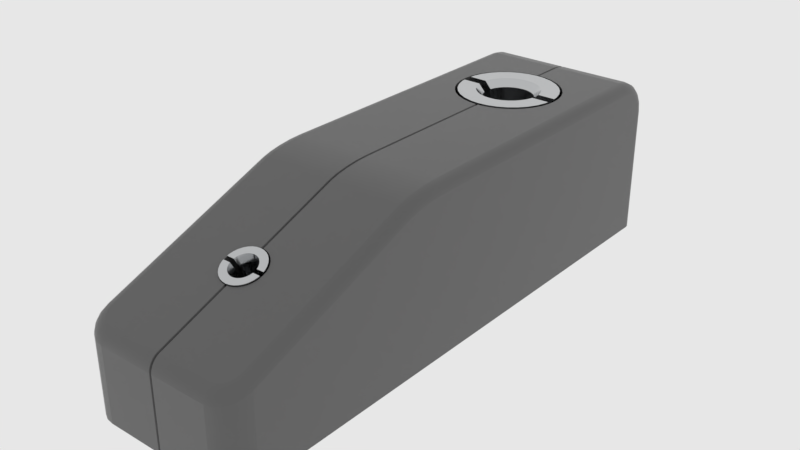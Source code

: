 # Source: mx_iv-insert1.blend  (saved by Blender 2.83.18; exported with 4.5.12 LTS)
import bpy
from mathutils import Matrix  # noqa: F401  (used for matrix-valued properties, if any)

bpy.ops.wm.read_factory_settings(use_empty=True)
scene = bpy.context.scene
scene.name = 'main'

# ---- collections
col_collection_1 = bpy.data.collections.new('Collection 1'); scene.collection.children.link(col_collection_1)

# ---- materials (node trees are filled in below, after node groups)
mat_sy_cutter = bpy.data.materials.new('sy_cutter')
mat_sy_med_matte = bpy.data.materials.new('sy_med_matte')
mat_sy_med_matte.roughness = 0.25
mat_sy_chrome_matte = bpy.data.materials.new('sy_chrome_matte')

# ---- node groups
ng_sy_plastic_001 = bpy.data.node_groups.new('sy_plastic.001', 'ShaderNodeTree')
_s = ng_sy_plastic_001.interface.new_socket(name='Color', in_out='OUTPUT', socket_type='NodeSocketColor')
_s.default_value = (0.01341, 0.01341, 0.01341, 1.0)
_s = ng_sy_plastic_001.interface.new_socket(name='Roughness', in_out='OUTPUT', socket_type='NodeSocketColor')
_s.default_value = (0.0, 0.0, 0.0, 0.0)
_s = ng_sy_plastic_001.interface.new_socket(name='Normal', in_out='OUTPUT', socket_type='NodeSocketVector')
_s.min_value = 0.0
_s.max_value = 0.0
_s = ng_sy_plastic_001.interface.new_socket(name='Color', in_out='INPUT', socket_type='NodeSocketColor')
_s.default_value = (0.01341, 0.01341, 0.01341, 1.0)
_s = ng_sy_plastic_001.interface.new_socket(name='Scale', in_out='INPUT', socket_type='NodeSocketFloat')
_s.default_value = 1.0
_s.min_value = 0.0
_s.max_value = 10.0
_s = ng_sy_plastic_001.interface.new_socket(name='Roughness', in_out='INPUT', socket_type='NodeSocketFloat')
_s.default_value = 1.0
_s.min_value = 0.0
_s.max_value = 3.0
_s = ng_sy_plastic_001.interface.new_socket(name='Bump', in_out='INPUT', socket_type='NodeSocketFloat')
_s.default_value = 1.0
_s.min_value = 0.0
_s.max_value = 1.0
_s = ng_sy_plastic_001.interface.new_socket(name='Normal', in_out='INPUT', socket_type='NodeSocketVector')
_s.min_value = 0.0
_s.max_value = -1.0
_s.hide_value = True
_N = ng_sy_plastic_001.nodes; _L = ng_sy_plastic_001.links
n0 = _N.new('ShaderNodeValToRGB'); n0.name = 'ColorRamp'; n0.location = (258, -72)
while len(n0.color_ramp.elements) > 1: n0.color_ramp.elements.remove(n0.color_ramp.elements[-1])
n0.color_ramp.elements[0].position = 0.004545; n0.color_ramp.elements[0].color = (0.2194, 0.2194, 0.2194, 1.0)
_e = n0.color_ramp.elements.new(0.8182); _e.color = (1.0, 1.0, 1.0, 1.0)
n1 = _N.new('ShaderNodeTexNoise'); n1.name = 'Noise Texture'; n1.location = (55, 153)
n2 = _N.new('ShaderNodeTexNoise'); n2.name = 'Musgrave Texture'; n2.location = (46, -89)
n2.width = 150
n2.normalize = False
n2.inputs[2].default_value = 300.0
n2.inputs[3].default_value = 11.2
n2.inputs[4].default_value = 0.25
n3 = _N.new('ShaderNodeValue'); n3.name = 'Value.001'; n3.location = (-353, -382)
n3.outputs[0].default_value = 0.0
n4 = _N.new('ShaderNodeRGB'); n4.name = 'RGB'; n4.location = (-365, 262)
n4.outputs[0].default_value = (0.01341, 0.01341, 0.01341, 1.0)
n5 = _N.new('ShaderNodeMix'); n5.name = 'Mix.001'; n5.location = (550, 25)
n5.data_type = 'RGBA'
n6 = _N.new('NodeReroute'); n6.name = 'Reroute'; n6.location = (-260, -194)
n6.width = 16
n6.socket_idname = 'NodeSocketFloat'
n7 = _N.new('ShaderNodeValue'); n7.name = 'Value'; n7.location = (-429, -187)
n7.outputs[0].default_value = 1.0
n8 = _N.new('ShaderNodeMath'); n8.name = 'Math'; n8.location = (-147, 40)
n8.operation = 'MULTIPLY'
n8.inputs[1].default_value = 400.0
n8.inputs[2].default_value = 0.0
n9 = _N.new('ShaderNodeMath'); n9.name = 'Math.001'; n9.location = (-150, -131)
n9.operation = 'MULTIPLY'
n9.inputs[1].default_value = 300.0
n9.inputs[2].default_value = 0.0
n10 = _N.new('ShaderNodeMath'); n10.name = 'Math.002'; n10.location = (-146, -320)
n10.operation = 'DIVIDE'
n10.inputs[1].default_value = 10.0
n10.inputs[2].default_value = 0.0
n11 = _N.new('ShaderNodeMath'); n11.name = 'Math.003'; n11.location = (746, 19)
n11.operation = 'MULTIPLY'
n11.inputs[2].default_value = 0.0
n12 = _N.new('NodeGroupInput'); n12.name = 'Group Input'; n12.location = (-627, -4)
n13 = _N.new('ShaderNodeValToRGB'); n13.name = 'ColorRamp.001'; n13.location = (255, 159)
while len(n13.color_ramp.elements) > 1: n13.color_ramp.elements.remove(n13.color_ramp.elements[-1])
n13.color_ramp.elements[0].position = 0.1727; n13.color_ramp.elements[0].color = (0.2194, 0.2194, 0.2194, 1.0)
_e = n13.color_ramp.elements.new(1.0); _e.color = (1.0, 1.0, 1.0, 1.0)
n14 = _N.new('ShaderNodeValue'); n14.name = 'Value.002'; n14.location = (520, 233)
n14.outputs[0].default_value = 1.0
n15 = _N.new('ShaderNodeBump'); n15.name = 'Bump'; n15.location = (721, -216)
n15.inputs[1].default_value = 0.2
n15.inputs[2].default_value = 1.0
n16 = _N.new('NodeGroupOutput'); n16.name = 'Group Output'; n16.location = (990, -11)
_L.new(n1.outputs[0], n13.inputs[0])
_L.new(n5.outputs[2], n11.inputs[0])
_L.new(n13.outputs[0], n5.inputs[6])
_L.new(n0.outputs[0], n5.inputs[7])
_L.new(n2.outputs[0], n0.inputs[0])
_L.new(n15.outputs[0], n16.inputs[2])
_L.new(n5.outputs[2], n15.inputs[3])
_L.new(n8.outputs[0], n1.inputs[2])
_L.new(n9.outputs[0], n2.inputs[0])
_L.new(n10.outputs[0], n15.inputs[0])
_L.new(n12.outputs[0], n16.inputs[0])
_L.new(n12.outputs[4], n15.inputs[4])
_L.new(n11.outputs[0], n16.inputs[1])
_L.new(n7.outputs[0], n6.inputs[0])
_L.new(n12.outputs[1], n8.inputs[0])
_L.new(n12.outputs[1], n9.inputs[0])
_L.new(n12.outputs[3], n10.inputs[0])
_L.new(n12.outputs[2], n11.inputs[1])
n16.is_active_output = True
ng_sy_metal = bpy.data.node_groups.new('sy_metal', 'ShaderNodeTree')
_s = ng_sy_metal.interface.new_socket(name='Color', in_out='OUTPUT', socket_type='NodeSocketColor')
_s.default_value = (0.2987, 0.2987, 0.2987, 1.0)
_s = ng_sy_metal.interface.new_socket(name='Normal', in_out='OUTPUT', socket_type='NodeSocketVector')
_s.min_value = 0.0
_s.max_value = 0.0
_s = ng_sy_metal.interface.new_socket(name='Value', in_out='OUTPUT', socket_type='NodeSocketFloat')
_s.min_value = 0.0
_s.max_value = 0.0
_s = ng_sy_metal.interface.new_socket(name='Color', in_out='INPUT', socket_type='NodeSocketColor')
_s.default_value = (0.2987, 0.2987, 0.2987, 1.0)
_s = ng_sy_metal.interface.new_socket(name='Roughness', in_out='INPUT', socket_type='NodeSocketFloat')
_s.default_value = 1.0
_s.min_value = 0.0
_s.max_value = 2.0
_s = ng_sy_metal.interface.new_socket(name='Bump', in_out='INPUT', socket_type='NodeSocketFloat')
_s.default_value = 1.0
_s.min_value = 0.0
_s.max_value = 2.0
_s = ng_sy_metal.interface.new_socket(name='Scale', in_out='INPUT', socket_type='NodeSocketFloat')
_s.default_value = 1.0
_s.min_value = 0.0
_s.max_value = 2.0
_s = ng_sy_metal.interface.new_socket(name='Normal', in_out='INPUT', socket_type='NodeSocketVector')
_s.min_value = 0.0
_s.max_value = -1.0
_s.hide_value = True
_N = ng_sy_metal.nodes; _L = ng_sy_metal.links
n0 = _N.new('ShaderNodeTexCoord'); n0.name = 'Texture Coordinate.001'; n0.location = (-689, -224)
n1 = _N.new('ShaderNodeMapping'); n1.name = 'Mapping.001'; n1.location = (-479, -207)
n1.width = 240
n1.vector_type = 'TEXTURE'
n1.inputs[2].default_value = (0.7679, 0.576, 0.384)
n2 = _N.new('ShaderNodeTexNoise'); n2.name = 'Musgrave Texture'; n2.location = (-175, -206)
n2.width = 150
n2.normalize = False
n2.inputs[2].default_value = 400.0
n2.inputs[3].default_value = 0.0
n2.inputs[4].default_value = 0.25
n3 = _N.new('ShaderNodeValToRGB'); n3.name = 'ColorRamp'; n3.location = (45, -254)
while len(n3.color_ramp.elements) > 1: n3.color_ramp.elements.remove(n3.color_ramp.elements[-1])
n3.color_ramp.elements[0].position = 0.0; n3.color_ramp.elements[0].color = (0.508, 0.508, 0.508, 1.0)
_e = n3.color_ramp.elements.new(1.0); _e.color = (1.0, 1.0, 1.0, 1.0)
n4 = _N.new('ShaderNodeMix'); n4.name = 'Mix'; n4.location = (351, -115)
n4.data_type = 'RGBA'
n4.blend_type = 'MULTIPLY'
n4.inputs[0].default_value = 0.4667
n5 = _N.new('NodeGroupOutput'); n5.name = 'Group Output'; n5.location = (889, 0)
n6 = _N.new('ShaderNodeRGB'); n6.name = 'RGB'; n6.location = (-683, 362)
n6.outputs[0].default_value = (0.2987, 0.2987, 0.2987, 1.0)
n7 = _N.new('ShaderNodeTexCoord'); n7.name = 'Texture Coordinate'; n7.location = (-689, 83)
n8 = _N.new('ShaderNodeMapping'); n8.name = 'Mapping'; n8.location = (-461, 179)
n8.width = 240
n8.vector_type = 'TEXTURE'
n8.inputs[2].default_value = (0.384, 0.576, 0.7679)
n9 = _N.new('ShaderNodeTexNoise'); n9.name = 'Noise Texture'; n9.location = (-184, 74)
n9.inputs[2].default_value = 150.0
n9.inputs[3].default_value = 5.0
n10 = _N.new('ShaderNodeValToRGB'); n10.name = 'ColorRamp.001'; n10.location = (46, 5)
while len(n10.color_ramp.elements) > 1: n10.color_ramp.elements.remove(n10.color_ramp.elements[-1])
n10.color_ramp.elements[0].position = 0.0; n10.color_ramp.elements[0].color = (0.0, 0.0, 0.0, 1.0)
_e = n10.color_ramp.elements.new(1.0); _e.color = (1.0, 1.0, 1.0, 1.0)
n11 = _N.new('ShaderNodeMath'); n11.name = 'Math'; n11.location = (571, -60)
n11.operation = 'MULTIPLY'
n11.inputs[2].default_value = 0.0
n12 = _N.new('ShaderNodeMath'); n12.name = 'Math.001'; n12.location = (382, -405)
n12.operation = 'DIVIDE'
n12.inputs[1].default_value = 10.0
n12.inputs[2].default_value = 0.0
n13 = _N.new('ShaderNodeBump'); n13.name = 'Bump'; n13.location = (689, -362)
n13.inputs[1].default_value = 0.05
n13.inputs[2].default_value = 1.0
n14 = _N.new('ShaderNodeValue'); n14.name = 'Value'; n14.location = (-1337, -282)
n14.outputs[0].default_value = 1.0
n15 = _N.new('NodeGroupInput'); n15.name = 'Group Input'; n15.location = (-1239, 5)
n16 = _N.new('ShaderNodeCombineXYZ'); n16.name = 'Combine XYZ'; n16.location = (-869, -178)
n17 = _N.new('ShaderNodeMath'); n17.name = 'Math.002'; n17.location = (-1066, -219)
n17.operation = 'MULTIPLY'
n17.inputs[1].default_value = 50.0
n17.inputs[2].default_value = 0.0
n18 = _N.new('ShaderNodeCombineXYZ'); n18.name = 'Combine XYZ.001'; n18.location = (-869, -371)
_L.new(n8.outputs[0], n9.inputs[0])
_L.new(n9.outputs[0], n10.inputs[0])
_L.new(n7.outputs[0], n8.inputs[0])
_L.new(n2.outputs[0], n3.inputs[0])
_L.new(n10.outputs[0], n4.inputs[6])
_L.new(n3.outputs[0], n4.inputs[7])
_L.new(n1.outputs[0], n2.inputs[0])
_L.new(n0.outputs[0], n1.inputs[0])
_L.new(n4.outputs[2], n13.inputs[3])
_L.new(n13.outputs[0], n5.inputs[1])
_L.new(n4.outputs[2], n11.inputs[0])
_L.new(n11.outputs[0], n5.inputs[2])
_L.new(n15.outputs[0], n5.inputs[0])
_L.new(n15.outputs[1], n11.inputs[1])
_L.new(n15.outputs[2], n12.inputs[0])
_L.new(n12.outputs[0], n13.inputs[0])
_L.new(n15.outputs[4], n13.inputs[4])
_L.new(n17.outputs[0], n16.inputs[0])
_L.new(n17.outputs[0], n16.inputs[1])
_L.new(n16.outputs[0], n8.inputs[3])
_L.new(n17.outputs[0], n18.inputs[2])
_L.new(n18.outputs[0], n1.inputs[3])
_L.new(n15.outputs[3], n17.inputs[0])
n5.is_active_output = True
ng_auto_smooth = bpy.data.node_groups.new('Auto Smooth', 'GeometryNodeTree')
_s = ng_auto_smooth.interface.new_socket(name='Geometry', in_out='OUTPUT', socket_type='NodeSocketGeometry')
_s = ng_auto_smooth.interface.new_socket(name='Geometry', in_out='INPUT', socket_type='NodeSocketGeometry')
_s = ng_auto_smooth.interface.new_socket(name='Angle', in_out='INPUT', socket_type='NodeSocketFloat')
_s.subtype = 'ANGLE'
_s.min_value = 0.0
_s.max_value = 3.142
ng_auto_smooth.is_modifier = True
_N = ng_auto_smooth.nodes; _L = ng_auto_smooth.links
n0 = _N.new('NodeGroupOutput'); n0.name = 'Group Output'; n0.location = (480, -100)
n1 = _N.new('NodeGroupInput'); n1.name = 'Group Input'; n1.location = (-420, -300)
n2 = _N.new('NodeGroupInput'); n2.name = 'Group Input.001'; n2.location = (-60, -100)
n3 = _N.new('GeometryNodeSetShadeSmooth'); n3.name = 'Set Shade Smooth'; n3.location = (120, -100)
n3.domain = 'EDGE'
n4 = _N.new('GeometryNodeSetShadeSmooth'); n4.name = 'Set Shade Smooth.001'; n4.location = (300, -100)
n5 = _N.new('GeometryNodeInputMeshEdgeAngle'); n5.name = 'Edge Angle'; n5.location = (-420, -220)
n6 = _N.new('GeometryNodeInputEdgeSmooth'); n6.name = 'Is Edge Smooth'; n6.location = (-60, -160)
n7 = _N.new('GeometryNodeInputShadeSmooth'); n7.name = 'Is Face Smooth'; n7.location = (-240, -340)
n8 = _N.new('FunctionNodeBooleanMath'); n8.name = 'Boolean Math'; n8.location = (-60, -220)
n9 = _N.new('FunctionNodeCompare'); n9.name = 'Compare'; n9.location = (-240, -180)
n9.operation = 'LESS_EQUAL'
_L.new(n5.outputs[0], n9.inputs[0])
_L.new(n4.outputs[0], n0.inputs[0])
_L.new(n1.outputs[1], n9.inputs[1])
_L.new(n9.outputs[0], n8.inputs[0])
_L.new(n7.outputs[0], n8.inputs[1])
_L.new(n2.outputs[0], n3.inputs[0])
_L.new(n6.outputs[0], n3.inputs[1])
_L.new(n3.outputs[0], n4.inputs[0])
_L.new(n8.outputs[0], n3.inputs[2])
n0.is_active_output = True

# ---- material node trees
mat_sy_cutter.use_nodes = True; mat_sy_cutter.node_tree.nodes.clear()
_N = mat_sy_cutter.node_tree.nodes; _L = mat_sy_cutter.node_tree.links
n0 = _N.new('ShaderNodeBsdfPrincipled'); n0.name = 'Principled BSDF'; n0.location = (10, 300)
n0.distribution = 'GGX'
n0.subsurface_method = 'BURLEY'
n0.inputs[0].default_value = (0.0212, 0.0212, 0.0212, 1.0)
n0.inputs[2].default_value = 0.65
n0.inputs[3].default_value = 1.45
n0.inputs[27].default_value = (0.0, 0.0, 0.0, 1.0)
n0.inputs[28].default_value = 1.0
n1 = _N.new('ShaderNodeOutputMaterial'); n1.name = 'Material Output'; n1.location = (300, 300)
_L.new(n0.outputs[0], n1.inputs[0])
n1.is_active_output = True
mat_sy_med_matte.use_nodes = True; mat_sy_med_matte.node_tree.nodes.clear()
_N = mat_sy_med_matte.node_tree.nodes; _L = mat_sy_med_matte.node_tree.links
n0 = _N.new('ShaderNodeOutputMaterial'); n0.name = 'Material Output'; n0.location = (1294, 466)
n1 = _N.new('ShaderNodeBsdfPrincipled'); n1.name = 'Principled BSDF'; n1.location = (881, 441)
n1.distribution = 'GGX'
n1.subsurface_method = 'BURLEY'
n1.inputs[3].default_value = 1.45
n1.inputs[9].default_value = (1.0, 0.1, 1.0)
n1.inputs[27].default_value = (0.0, 0.0, 0.0, 1.0)
n1.inputs[28].default_value = 1.0
n2 = _N.new('ShaderNodeGroup'); n2.name = 'Group.001'; n2.location = (500, 188)
n2.width = 200
n2.node_tree = ng_sy_plastic_001
n2.inputs[0].default_value = (0.1083, 0.1083, 0.1083, 1.0)
n2.inputs[1].default_value = 10.0
n2.inputs[2].default_value = 1.0
n2.inputs[3].default_value = 1.0
n2.inputs[4].default_value = (0.0, 0.0, 0.0)
_L.new(n1.outputs[0], n0.inputs[0])
_L.new(n2.outputs[0], n1.inputs[0])
_L.new(n2.outputs[1], n1.inputs[2])
_L.new(n2.outputs[2], n1.inputs[5])
n0.is_active_output = True
mat_sy_chrome_matte.use_nodes = True; mat_sy_chrome_matte.node_tree.nodes.clear()
_N = mat_sy_chrome_matte.node_tree.nodes; _L = mat_sy_chrome_matte.node_tree.links
n0 = _N.new('ShaderNodeOutputMaterial'); n0.name = 'Material Output'; n0.location = (300, 300)
n1 = _N.new('ShaderNodeBsdfPrincipled'); n1.name = 'Principled BSDF'; n1.location = (10, 300)
n1.distribution = 'GGX'
n1.subsurface_method = 'BURLEY'
n1.inputs[1].default_value = 1.0
n1.inputs[3].default_value = 1.45
n1.inputs[27].default_value = (0.0, 0.0, 0.0, 1.0)
n1.inputs[28].default_value = 1.0
n2 = _N.new('ShaderNodeGroup'); n2.name = 'Group'; n2.location = (-335, 131)
n2.node_tree = ng_sy_metal
n2.inputs[0].default_value = (0.56, 0.57, 0.58, 1.0)
n2.inputs[1].default_value = 0.5
n2.inputs[2].default_value = 0.5
n2.inputs[3].default_value = 4.0
n2.inputs[4].default_value = (0.0, 0.0, 0.0)
_L.new(n2.outputs[0], n1.inputs[0])
_L.new(n1.outputs[0], n0.inputs[0])
_L.new(n2.outputs[1], n1.inputs[5])
_L.new(n2.outputs[2], n1.inputs[2])
n0.is_active_output = True

# ---- world
world_world = bpy.data.worlds.new('world'); scene.world = world_world
world_world.color = (0.8, 0.8, 0.8)
world_world.use_sun_shadow = False
world_world.sun_shadow_jitter_overblur = 0.0
world_world.cycles.sampling_method = 'MANUAL'
world_world.cycles.homogeneous_volume = True

# ---- meshes
me_cube_000 = bpy.data.meshes.new('Cube.000')
me_cube_000.from_pydata([(-0.08193, -0.4036, 0.09866), (-0.1028, 0.4001, 0.09866), (0.1112, 0.3973, 0.09866), (-0.1171, 0.3858, 0.09866), (0.1144, 0.3942, 0.09866), (0.0928, -0.4019, 0.09866), (0.1164, 0.3902, 0.09866), (0.08192, -0.4036, 0.09866), (-0.0928, -0.4019, 0.09866), (-0.1112, 0.3973, 0.09866), (0.1073, 0.3994, 0.09866), (0.1104, -0.3891, 0.09866), (0.1171, 0.3858, 0.09866), (-0.1164, 0.3902, 0.09866), (0.1154, -0.3793, 0.09866), (-0.1104, -0.3891, 0.09866), (-0.1154, -0.3793, 0.09866), (-0.1073, 0.3994, 0.09866), (0.1028, 0.4001, 0.09866), (0.1026, -0.3969, 0.09866), (0.1171, -0.3684, 0.09866), (-0.1026, -0.3969, 0.09866), (-0.1144, 0.3942, 0.09866), (-0.1171, -0.3684, 0.09866), (-0.08193, -0.4036, -0.2335), (-0.1028, 0.4001, -0.2335), (0.1112, 0.3973, -0.2335), (-0.1171, 0.3858, -0.2335), (0.1144, 0.3942, -0.2335), (0.0928, -0.4019, -0.2335), (0.1164, 0.3902, -0.2335), (0.08192, -0.4036, -0.2335), (-0.0928, -0.4019, -0.2335), (-0.1112, 0.3973, -0.2335), (0.1073, 0.3994, -0.2335), (0.1104, -0.3891, -0.2335), (0.1171, 0.3858, -0.2335), (-0.1164, 0.3902, -0.2335), (0.1154, -0.3793, -0.2335), (-0.1104, -0.3891, -0.2335), (-0.1154, -0.3793, -0.2335), (-0.1073, 0.3994, -0.2335), (0.1028, 0.4001, -0.2335), (0.1026, -0.3969, -0.2335), (0.1171, -0.3684, -0.2335), (-0.1026, -0.3969, -0.2335), (-0.1144, 0.3942, -0.2335), (-0.1171, -0.3684, -0.2335)], [], [(2, 26, 34, 10), (6, 30, 28, 4), (17, 41, 33, 9), (7, 0, 24, 31), (4, 28, 26, 2), (22, 46, 37, 13), (10, 34, 42, 18), (19, 5, 29, 43), (21, 15, 39, 45), (16, 23, 47, 40), (12, 36, 30, 6), (20, 44, 36, 12), (15, 16, 40, 39), (8, 21, 45, 32), (1, 25, 41, 17), (0, 8, 32, 24), (14, 11, 35, 38), (18, 42, 25, 1), (5, 7, 31, 29), (13, 37, 27, 3), (9, 33, 46, 22), (20, 14, 38, 44), (11, 19, 43, 35), (16, 15, 21, 8, 0, 7, 5, 19, 11, 14, 20, 12, 6, 4, 2, 10, 18, 1, 17, 9, 22, 13, 3, 23), (40, 47, 27, 37, 46, 33, 41, 25, 42, 34, 26, 28, 30, 36, 44, 38, 35, 43, 29, 31, 24, 32, 45, 39), (23, 3, 27, 47)])
me_cube_000.polygons.foreach_set('use_smooth', [True] * 26)
_k = set([(0, 7), (0, 8), (1, 17), (1, 18), (2, 4), (2, 10), (3, 13), (3, 23), (4, 6), (5, 7), (5, 19), (6, 12), (8, 21), (9, 17), (9, 22), (10, 18), (11, 14), (11, 19), (12, 20), (13, 22), (14, 20), (15, 16), (15, 21), (16, 23), (24, 31), (24, 32), (25, 41), (25, 42), (26, 28), (26, 34), (27, 37), (27, 47), (28, 30), (29, 31), (29, 43), (30, 36), (32, 45), (33, 41), (33, 46), (34, 42), (35, 38), (35, 43), (36, 44), (37, 46), (38, 44), (39, 40), (39, 45), (40, 47)])
me_cube_000.attributes.new('sharp_edge', 'BOOLEAN', 'EDGE').data.foreach_set('value', [ (min(e.vertices), max(e.vertices)) in _k for e in me_cube_000.edges])
_k = {(15, 16): 1.0, (1, 17): 1.0, (11, 14): 1.0, (5, 7): 1.0, (14, 20): 1.0, (2, 10): 1.0, (9, 17): 1.0, (2, 4): 1.0, (10, 18): 1.0, (16, 23): 1.0, (8, 21): 1.0, (9, 22): 1.0, (11, 19): 1.0, (4, 6): 1.0, (0, 7): 1.0, (13, 22): 1.0, (5, 19): 1.0, (15, 21): 1.0, (6, 12): 1.0, (1, 18): 1.0, (0, 8): 1.0, (3, 23): 1.0, (3, 13): 1.0, (12, 20): 1.0, (39, 40): 1.0, (25, 41): 1.0, (35, 38): 1.0, (29, 31): 1.0, (38, 44): 1.0, (26, 34): 1.0, (33, 41): 1.0, (26, 28): 1.0, (34, 42): 1.0, (40, 47): 1.0, (32, 45): 1.0, (33, 46): 1.0, (35, 43): 1.0, (28, 30): 1.0, (24, 31): 1.0, (37, 46): 1.0, (29, 43): 1.0, (39, 45): 1.0, (30, 36): 1.0, (25, 42): 1.0, (24, 32): 1.0, (27, 47): 1.0, (27, 37): 1.0, (36, 44): 1.0}
me_cube_000.attributes.new('crease_edge', 'FLOAT', 'EDGE').data.foreach_set('value', [_k.get((min(e.vertices), max(e.vertices)), 0.0) for e in me_cube_000.edges])
me_cube_000.materials.append(mat_sy_cutter)
me_cube_000.use_remesh_preserve_volume = False
me_cube_000.use_remesh_preserve_attributes = False
me_cube_000.use_mirror_vertex_groups = False
me_cube_000.update()
me_cube_002 = bpy.data.meshes.new('Cube.002')
me_cube_002.from_pydata([(-0.1171, -0.1027, -0.2347), (-0.06352, 0.2663, -0.2347), (-0.06352, 0.2663, -0.0004749), (-0.03667, 0.2931, -0.2347), (-0.03667, 0.2931, -0.000475), (-0.01274, 0.1574, -0.2347), (-0.01274, 0.1574, -0.000475), (0.1171, -0.1027, -0.2347), (-0.05619, 0.2767, -0.2347), (-0.05619, 0.2767, -0.0004749), (-0.01274, 0.3018, -0.2347), (-0.01274, 0.3018, -0.000475), (-0.06892, 0.2547, -0.2347), (-0.06892, 0.2547, -0.0004749), (-0.07223, 0.2423, -0.2347), (-0.07223, 0.2423, -0.0004749), (-0.02509, 0.2985, -0.2347), (-0.02509, 0.2985, -0.000475), (-0.04715, 0.2858, -0.2347), (-0.04715, 0.2858, -0.000475), (-0.07335, 0.2296, -0.2347), (-0.07335, 0.2296, -0.000475), (0.06351, 0.2663, -0.2347), (0.06351, 0.2663, -0.0004749), (0.03667, 0.2931, -0.2347), (0.03667, 0.2931, -0.000475), (0.01273, 0.1574, -0.2347), (0.01273, 0.1574, -0.000475), (-0.04715, 0.1734, -0.2347), (-0.04715, 0.1734, -0.000475), (-0.06352, 0.1929, -0.2347), (-0.06352, 0.1929, -0.000475), (-0.07223, 0.2169, -0.2347), (-0.07223, 0.2169, -0.000475), (-0.05619, 0.1825, -0.2347), (-0.05619, 0.1825, -0.000475), (-0.06892, 0.2045, -0.2347), (-0.06892, 0.2045, -0.000475), (-0.03667, 0.1661, -0.2347), (-0.03667, 0.1661, -0.000475), (0.05618, 0.2767, -0.2347), (0.05618, 0.2767, -0.0004749), (0.01273, 0.3018, -0.2347), (0.01273, 0.3018, -0.000475), (0.06892, 0.2547, -0.2347), (0.06892, 0.2547, -0.0004749), (-0.02509, 0.1607, -0.2347), (-0.02509, 0.1607, -0.000475), (0.07223, 0.2423, -0.2347), (0.07223, 0.2423, -0.0004749), (0.02508, 0.2985, -0.2347), (0.02508, 0.2985, -0.000475), (-0.08193, -0.4036, -0.2347), (-0.1171, -0.3684, -0.2347), (-0.0928, -0.4019, -0.2347), (-0.1026, -0.3969, -0.2347), (-0.1104, -0.3891, -0.2347), (-0.1154, -0.3793, -0.2347), (0.04714, 0.2858, -0.2347), (0.04714, 0.2858, -0.000475), (0.07334, 0.2296, -0.2347), (0.07334, 0.2296, -0.000475), (0.04714, 0.1734, -0.2347), (0.04714, 0.1734, -0.000475), (-0.1171, -0.1986, -0.2347), (0.06351, 0.1929, -0.2347), (0.06351, 0.1929, -0.000475), (0.07223, 0.2169, -0.2347), (0.07223, 0.2169, -0.000475), (0.05618, 0.1825, -0.2347), (-0.02598, -0.216, -0.2347), (-0.02598, -0.2801, -0.06912), (-0.02298, -0.2206, -0.2347), (-0.02298, -0.2841, -0.07067), (0.05618, 0.1825, -0.000475), (0.06892, 0.2045, -0.2347), (-0.01928, -0.2246, -0.2347), (-0.01928, -0.2875, -0.072), (0.06892, 0.2045, -0.000475), (0.03667, 0.1661, -0.2347), (-0.015, -0.2278, -0.2347), (-0.015, -0.2903, -0.07309), (-0.01026, -0.2301, -0.2347), (-0.01026, -0.2924, -0.07388), (0.03667, 0.1661, -0.000475), (0.02508, 0.1607, -0.2347), (0.02508, 0.1607, -0.000475), (0.08192, -0.4036, -0.2347), (-0.005211, -0.2316, -0.2347), (-0.005211, -0.2937, -0.07437), (0.1171, -0.3684, -0.2347), (0.0928, -0.4019, -0.2347), (-0.02819, -0.1889, -0.2347), (-0.02819, -0.2565, -0.06001), (0.1026, -0.3969, -0.2347), (0.1104, -0.3891, -0.2347), (-0.02954, -0.1943, -0.2347), (-0.02954, -0.2613, -0.06183), (-0.03, -0.1999, -0.2347), (-0.03, -0.2661, -0.06371), (0.1154, -0.3793, -0.2347), (0.1171, -0.1986, -0.2347), (0.02597, -0.216, -0.2347), (0.02597, -0.2801, -0.06912), (-0.02989, -0.1986, -0.2347), (-0.02989, -0.265, -0.06328), (0.02297, -0.2206, -0.2347), (0.02297, -0.2841, -0.07067), (-0.02954, -0.2055, -0.2347), (-0.02954, -0.271, -0.06559), (0.01928, -0.2246, -0.2347), (0.01928, -0.2875, -0.072), (-0.02819, -0.2109, -0.2347), (-0.02819, -0.2757, -0.06741), (-0.02598, -0.1838, -0.2347), (-0.02598, -0.2521, -0.0583), (0.01499, -0.2278, -0.2347), (0.01499, -0.2903, -0.07309), (-0.02298, -0.1793, -0.2347), (-0.02298, -0.2481, -0.05675), (0.01025, -0.2301, -0.2347), (0.01025, -0.2924, -0.07388), (-0.01928, -0.1753, -0.2347), (-0.01928, -0.2447, -0.05542), (0.005205, -0.2316, -0.2347), (0.005205, -0.2937, -0.07437), (-0.015, -0.1721, -0.2347), (-0.015, -0.2419, -0.05434), (-0.01026, -0.1697, -0.2347), (-0.01026, -0.2398, -0.05354), (0.02818, -0.1889, -0.2347), (0.02818, -0.2565, -0.06001), (0.02953, -0.1943, -0.2347), (0.02953, -0.2613, -0.06183), (-0.005211, -0.1683, -0.2347), (-0.005211, -0.2386, -0.05305), (-0.1171, 0.3858, -0.2347), (-0.1028, 0.4001, -0.2347), (-0.1164, 0.3902, -0.2347), (-0.1144, 0.3942, -0.2347), (-0.1112, 0.3973, -0.2347), (-0.1073, 0.3994, -0.2347), (0.02999, -0.1999, -0.2347), (0.02999, -0.2661, -0.06371), (0.02988, -0.1986, -0.2347), (0.02988, -0.265, -0.06328), (0.02953, -0.2055, -0.2347), (0.02953, -0.271, -0.06559), (-0.1171, -0.125, -0.02412), (-0.1028, -0.1267, -0.009743), (-0.1164, -0.1255, -0.01968), (-0.1144, -0.126, -0.01567), (-0.1112, -0.1263, -0.01249), (-0.1073, -0.1266, -0.01045), (-0.1171, -0.06263, -0.01476), (-0.1028, -0.06293, -0.000475), (-0.1164, -0.06273, -0.01035), (-0.1144, -0.06281, -0.006363), (-0.1112, -0.06287, -0.003203), (-0.1073, -0.06292, -0.001174), (-0.1171, -0.1112, -0.02011), (-0.1028, -0.1145, -0.006196), (-0.1164, -0.1122, -0.01581), (-0.1144, -0.1131, -0.01193), (-0.1112, -0.1139, -0.008854), (-0.1073, -0.1143, -0.006877), (-0.1171, -0.09601, -0.01733), (-0.1028, -0.09809, -0.003189), (-0.1164, -0.09665, -0.01296), (-0.1144, -0.09723, -0.009019), (-0.1112, -0.09769, -0.00589), (-0.1073, -0.09799, -0.003882), (-0.1171, -0.0789, -0.01543), (-0.1028, -0.07998, -0.00118), (-0.1164, -0.07923, -0.01103), (-0.1144, -0.07954, -0.007055), (-0.1112, -0.07978, -0.003902), (-0.1073, -0.07993, -0.001878), (0.02818, -0.2109, -0.2347), (0.02818, -0.2757, -0.06741), (0.02597, -0.1838, -0.2347), (0.02597, -0.2521, -0.0583), (0.02297, -0.1793, -0.2347), (0.02297, -0.2481, -0.05675), (0.01928, -0.1753, -0.2347), (0.01928, -0.2447, -0.05542), (0.01499, -0.1721, -0.2347), (0.01499, -0.2419, -0.05434), (0.01025, -0.1697, -0.2347), (0.01025, -0.2398, -0.05354), (0.005205, -0.1683, -0.2347), (0.005205, -0.2386, -0.05305), (0.1171, 0.3858, -0.2347), (0.1028, 0.4001, -0.2347), (0.1164, 0.3902, -0.2347), (0.1144, 0.3942, -0.2347), (0.1112, 0.3973, -0.2347), (0.1073, 0.3994, -0.2347), (0.1171, -0.125, -0.02412), (0.1028, -0.1267, -0.009743), (0.1164, -0.1255, -0.01968), (0.1144, -0.126, -0.01567), (0.1112, -0.1263, -0.01249), (0.1073, -0.1266, -0.01045), (0.1171, -0.06263, -0.01476), (0.1028, -0.06293, -0.000475), (-0.1171, 0.3471, -0.01476), (-0.1028, 0.3482, -0.000475), (-0.1164, 0.3474, -0.01035), (-0.1144, 0.3477, -0.006363), (-0.1112, 0.348, -0.003203), (-0.1073, 0.3481, -0.001174), (-0.1171, 0.3858, -0.05345), (-0.1028, 0.4001, -0.05232), (-0.1164, 0.3902, -0.0531), (-0.1144, 0.3942, -0.05279), (-0.1112, 0.3973, -0.05254), (-0.1073, 0.3994, -0.05238), (-0.1171, 0.3598, -0.01677), (-0.1028, 0.3642, -0.003013), (-0.1164, 0.3611, -0.01252), (-0.1144, 0.3624, -0.008682), (-0.1112, 0.3634, -0.00564), (-0.1073, 0.364, -0.003686), (-0.1171, 0.3702, -0.02208), (-0.1028, 0.3787, -0.01038), (-0.1164, 0.3728, -0.01846), (-0.1144, 0.3752, -0.0152), (-0.1112, 0.3771, -0.01261), (-0.1073, 0.3783, -0.01095), (-0.1171, 0.3784, -0.03035), (-0.1028, 0.3901, -0.02185), (-0.1164, 0.3821, -0.02772), (-0.1144, 0.3853, -0.02535), (-0.1112, 0.3879, -0.02347), (-0.1073, 0.3896, -0.02226), (-0.1171, 0.3838, -0.04077), (-0.1028, 0.3975, -0.0363), (-0.1164, 0.388, -0.03939), (-0.1144, 0.3918, -0.03814), (-0.1112, 0.3949, -0.03715), (-0.1073, 0.3968, -0.03652), (0.1164, -0.06273, -0.01035), (0.1144, -0.06281, -0.006363), (0.1112, -0.06287, -0.003203), (0.1073, -0.06292, -0.001174), (0.1171, -0.1112, -0.02011), (0.1028, -0.1145, -0.006196), (0.1164, -0.1122, -0.01581), (0.1144, -0.1131, -0.01193), (0.1112, -0.1139, -0.008854), (0.1073, -0.1143, -0.006877), (0.1171, -0.09601, -0.01733), (0.1028, -0.09809, -0.003189), (0.1164, -0.09665, -0.01296), (0.1144, -0.09723, -0.009019), (0.1112, -0.09769, -0.00589), (0.1073, -0.09799, -0.003882), (0.1171, -0.0789, -0.01543), (0.1028, -0.07998, -0.00118), (0.1164, -0.07923, -0.01103), (0.1144, -0.07954, -0.007055), (0.1112, -0.07978, -0.003902), (0.1073, -0.07993, -0.001878), (0.1171, 0.3471, -0.01476), (0.1028, 0.3482, -0.000475), (0.1164, 0.3474, -0.01035), (0.1144, 0.3477, -0.006363), (0.1112, 0.348, -0.003203), (0.1073, 0.3481, -0.001174), (0.1171, 0.3858, -0.05345), (0.1028, 0.4001, -0.05232), (0.1164, 0.3902, -0.0531), (0.1144, 0.3942, -0.05279), (0.1112, 0.3973, -0.05254), (0.1073, 0.3994, -0.05238), (0.1171, 0.3598, -0.01677), (0.1028, 0.3642, -0.003013), (-0.1171, 0.2296, -0.01476), (-0.1028, 0.2296, -0.000475), (-0.1164, 0.2296, -0.01035), (-0.1144, 0.2296, -0.006363), (-0.1112, 0.2296, -0.003203), (-0.1073, 0.2296, -0.001174), (0.1164, 0.3611, -0.01252), (0.1144, 0.3624, -0.008682), (0.1112, 0.3634, -0.00564), (0.1073, 0.364, -0.003686), (0.1171, 0.3702, -0.02208), (0.1028, 0.3787, -0.01038), (-0.1028, -0.3674, -0.1029), (-0.1171, -0.3684, -0.1183), (-0.1073, -0.3677, -0.1038), (-0.1112, -0.368, -0.106), (-0.1144, -0.3682, -0.1094), (-0.1164, -0.3683, -0.1136), (-0.08072, -0.3903, -0.1118), (-0.08193, -0.4036, -0.1316), (-0.08109, -0.3944, -0.1141), (-0.08143, -0.3981, -0.1176), (-0.0817, -0.401, -0.122), (-0.08187, -0.4029, -0.1268), (-0.1016, -0.3753, -0.106), (-0.1154, -0.3793, -0.1224), (-0.1059, -0.3766, -0.1072), (-0.1097, -0.3776, -0.1097), (-0.1128, -0.3785, -0.1134), (-0.1147, -0.3791, -0.1178), (-0.09845, -0.3815, -0.1084), (-0.1104, -0.3891, -0.1262), (-0.1021, -0.3838, -0.11), (-0.1055, -0.386, -0.1129), (-0.1081, -0.3876, -0.1169), (-0.1098, -0.3887, -0.1214), (-0.09375, -0.3862, -0.1102), (-0.1026, -0.3969, -0.1291), (-0.09649, -0.3895, -0.1122), (-0.09896, -0.3925, -0.1154), (-0.1009, -0.3948, -0.1196), (-0.1022, -0.3963, -0.1243), (-0.08806, -0.3891, -0.1113), (-0.0928, -0.4019, -0.131), (-0.08952, -0.393, -0.1136), (-0.09085, -0.3966, -0.117), (-0.0919, -0.3994, -0.1214), (-0.09257, -0.4012, -0.1262), (0.1164, 0.3728, -0.01846), (0.1144, 0.3752, -0.0152), (0.1112, 0.3771, -0.01261), (0.1073, 0.3783, -0.01095), (0.1171, 0.3784, -0.03035), (0.1028, 0.3901, -0.02185), (0.1164, 0.3821, -0.02772), (0.1144, 0.3853, -0.02535), (0.1112, 0.3879, -0.02347), (0.1073, 0.3896, -0.02226), (0.1171, 0.3838, -0.04077), (0.1028, 0.3975, -0.0363), (0.1164, 0.388, -0.03939), (0.1144, 0.3918, -0.03814), (0.1112, 0.3949, -0.03715), (0.1073, 0.3968, -0.03652), (0.1171, 0.2296, -0.01476), (0.1028, 0.2296, -0.000475), (0.1164, 0.2296, -0.01035), (0.1144, 0.2296, -0.006363), (0.1112, 0.2296, -0.003203), (0.1073, 0.2296, -0.001174), (0.1028, -0.3674, -0.1029), (0.1171, -0.3684, -0.1183), (0.1073, -0.3677, -0.1038), (0.1112, -0.368, -0.106), (0.1144, -0.3682, -0.1094), (0.1164, -0.3683, -0.1136), (0.08072, -0.3903, -0.1118), (0.08192, -0.4036, -0.1316), (-0.1171, -0.2599, -0.07635), (-0.1028, -0.265, -0.06328), (-0.1164, -0.2615, -0.07231), (-0.1144, -0.2629, -0.06866), (-0.1112, -0.264, -0.06577), (-0.1073, -0.2647, -0.06392), (0.08109, -0.3944, -0.1141), (0.08142, -0.3981, -0.1176), (0.08169, -0.401, -0.122), (0.08186, -0.4029, -0.1268), (0.1016, -0.3753, -0.106), (0.1154, -0.3793, -0.1224), (0.1059, -0.3766, -0.1072), (0.1097, -0.3776, -0.1097), (0.1128, -0.3785, -0.1134), (0.1147, -0.3791, -0.1178), (0.09845, -0.3815, -0.1084), (0.1104, -0.3891, -0.1262), (0.1021, -0.3838, -0.11), (0.1055, -0.386, -0.1129), (0.1081, -0.3876, -0.1169), (0.1098, -0.3887, -0.1214), (0.09374, -0.3862, -0.1102), (0.1026, -0.3969, -0.1291), (0.09648, -0.3895, -0.1122), (0.09895, -0.3925, -0.1154), (0.1009, -0.3948, -0.1196), (0.1022, -0.3963, -0.1243), (0.08805, -0.3891, -0.1113), (0.0928, -0.4019, -0.131), (0.08952, -0.393, -0.1136), (0.09084, -0.3966, -0.117), (0.09189, -0.3994, -0.1214), (0.09257, -0.4012, -0.1262), (0.1171, -0.2599, -0.07635), (0.1028, -0.265, -0.06328), (0.1164, -0.2615, -0.07231), (0.1144, -0.2629, -0.06866), (0.1112, -0.264, -0.06577), (0.1073, -0.2647, -0.06392), (0.001727, -0.4036, -0.2347), (-0.001733, -0.4036, -0.2347), (-3.17e-06, -0.4004, -0.2315), (0.001727, 0.4001, -0.2347), (-0.001733, 0.4001, -0.2347), (-3.17e-06, 0.3968, -0.2315), (0.001726, -0.1027, -0.2347), (-0.001732, -0.1027, -0.2347), (-3.17e-06, -0.1027, -0.2302), (-0.001733, -0.1267, -0.009743), (0.001726, -0.1267, -0.009743), (-3.17e-06, -0.1252, -0.01406), (-0.001733, -0.1145, -0.006196), (0.001726, -0.1145, -0.006196), (-3.17e-06, -0.1134, -0.01063), (-0.001733, -0.09809, -0.003189), (0.001726, -0.09809, -0.003189), (-3.17e-06, -0.09742, -0.007694), (-0.001733, -0.07998, -0.00118), (0.001726, -0.07998, -0.00118), (-3.17e-06, -0.07964, -0.005721), (0.001726, -0.06293, -0.000475), (-0.001733, -0.06293, -0.000475), (-3.17e-06, -0.06284, -0.005027), (-0.001733, 0.3482, -0.000475), (0.001727, 0.3482, -0.000475), (-3.17e-06, 0.3478, -0.005014), (-0.001733, 0.3642, -0.003013), (0.001727, 0.3642, -0.003013), (-3.17e-06, 0.3628, -0.007343), (-0.001733, 0.3787, -0.01038), (0.001727, 0.3787, -0.01038), (-3.17e-06, 0.376, -0.01406), (-0.001733, 0.3901, -0.02185), (0.001727, 0.3901, -0.02185), (-3.17e-06, 0.3865, -0.02452), (-0.001733, 0.3975, -0.0363), (0.001727, 0.3975, -0.0363), (-3.17e-06, 0.3932, -0.03771), (0.001727, 0.4001, -0.05232), (-0.001733, 0.4001, -0.05232), (-3.17e-06, 0.3955, -0.05268), (0.001727, 0.3028, -0.2347), (-0.001733, 0.3028, -0.2347), (-3.17e-06, 0.306, -0.2315), (-0.001733, 0.3028, -0.000475), (0.001727, 0.3028, -0.000475), (-3.17e-06, 0.306, -0.003732), (-0.001732, 0.1564, -0.2347), (0.001726, 0.1564, -0.2347), (-3.17e-06, 0.1532, -0.2315), (0.001726, 0.1564, -0.000475), (-0.001732, 0.1564, -0.000475), (-3.17e-06, 0.1532, -0.003732), (-0.001733, -0.2319, -0.2347), (0.001727, -0.2319, -0.2347), (-3.17e-06, -0.2357, -0.2321), (-0.001733, -0.2939, -0.07448), (0.001727, -0.2939, -0.07448), (-3.17e-06, -0.2958, -0.07869), (-0.001732, -0.1679, -0.2347), (0.001726, -0.1679, -0.2347), (-3.17e-06, -0.1653, -0.2309), (-0.001732, -0.2383, -0.05294), (0.001726, -0.2383, -0.05294), (-3.17e-06, -0.2341, -0.05481), (-0.001733, -0.4036, -0.1316), (0.001727, -0.4036, -0.1316), (-3.17e-06, -0.399, -0.1319), (0.001727, -0.3903, -0.1118), (-0.001733, -0.3903, -0.1118), (-3.17e-06, -0.3883, -0.1159), (-0.001733, -0.4029, -0.1268), (0.001727, -0.4029, -0.1268), (-3.17e-06, -0.3985, -0.1279), (-0.001733, -0.401, -0.122), (0.001727, -0.401, -0.122), (-3.17e-06, -0.397, -0.1241), (-0.001733, -0.3981, -0.1176), (0.001727, -0.3981, -0.1176), (-3.17e-06, -0.3946, -0.1205), (-0.001733, -0.3944, -0.1141), (0.001727, -0.3944, -0.1141), (-3.17e-06, -0.3917, -0.1177), (-0.02298, -0.1923, -0.201), (-0.03667, 0.1661, -0.201), (-0.08193, -0.4036, -0.201), (-0.02819, -0.224, -0.201), (-0.1028, 0.4001, -0.201), (-0.02954, -0.2186, -0.201), (0.06892, 0.2547, -0.201), (0.01025, -0.1828, -0.201), (-0.005211, -0.2447, -0.201), (-0.06352, 0.1929, -0.201), (0.02953, -0.2074, -0.201), (-0.06352, 0.2663, -0.201), (-3.17e-06, 0.3966, -0.201), (0.1112, 0.3973, -0.201), (0.07223, 0.2169, -0.201), (-0.03, -0.213, -0.201), (-3.17e-06, -0.4, -0.201), (-0.1171, 0.3858, -0.201), (-0.06892, 0.2045, -0.201), (0.02999, -0.213, -0.201), (-0.005211, -0.1813, -0.201), (-3.17e-06, 0.1532, -0.201), (-0.04715, 0.2858, -0.201), (0.1144, 0.3942, -0.201), (-0.001733, -0.245, -0.201), (0.0928, -0.4019, -0.201), (0.1164, 0.3902, -0.201), (-3.17e-06, 0.306, -0.201), (-0.01928, -0.2376, -0.201), (0.01928, -0.1884, -0.201), (0.04714, 0.1734, -0.201), (0.001727, -0.245, -0.201), (0.08192, -0.4036, -0.201), (-0.01274, 0.1574, -0.201), (-0.0928, -0.4019, -0.201), (-0.1112, 0.3973, -0.201), (0.02953, -0.2186, -0.201), (0.1171, -0.2117, -0.201), (0.02297, -0.2337, -0.201), (-0.02509, 0.1607, -0.201), (0.02297, -0.1923, -0.201), (-0.001732, -0.181, -0.201), (-0.015, -0.1851, -0.201), (-0.05619, 0.1825, -0.201), (-0.1171, -0.2117, -0.201), (0.1073, 0.3994, -0.201), (0.07334, 0.2296, -0.201), (0.05618, 0.1825, -0.201), (-0.001733, -0.4036, -0.201), (-0.01026, -0.2432, -0.201), (-0.001732, 0.1564, -0.201), (-0.05619, 0.2767, -0.201), (0.01025, -0.2432, -0.201), (0.1104, -0.3891, -0.201), (-0.02954, -0.2074, -0.201), (0.1171, 0.3858, -0.201), (0.001727, 0.3028, -0.201), (-0.015, -0.2408, -0.201), (-0.07223, 0.2169, -0.201), (0.02818, -0.202, -0.201), (-0.1164, 0.3902, -0.201), (0.04714, 0.2858, -0.201), (0.001727, 0.4001, -0.201), (0.03667, 0.1661, -0.201), (-3.17e-06, -0.2479, -0.201), (0.1154, -0.3793, -0.201), (-0.02819, -0.202, -0.201), (-0.1104, -0.3891, -0.201), (-0.02298, -0.2337, -0.201), (-0.07335, 0.2296, -0.201), (0.02597, -0.1969, -0.201), (0.005205, -0.1813, -0.201), (0.05618, 0.2767, -0.201), (0.06892, 0.2045, -0.201), (0.001726, -0.181, -0.201), (0.01499, -0.1851, -0.201), (-0.02598, -0.1969, -0.201), (-0.01274, 0.3018, -0.201), (-0.1154, -0.3793, -0.201), (-0.1073, 0.3994, -0.201), (-0.07223, 0.2423, -0.201), (0.06351, 0.2663, -0.201), (0.005205, -0.2447, -0.201), (0.01928, -0.2376, -0.201), (-0.04715, 0.1734, -0.201), (-0.01928, -0.1884, -0.201), (-0.06892, 0.2547, -0.201), (0.02818, -0.224, -0.201), (0.07223, 0.2423, -0.201), (-0.01026, -0.1828, -0.201), (0.01499, -0.2408, -0.201), (0.1028, 0.4001, -0.201), (0.02508, 0.2985, -0.201), (0.1026, -0.3969, -0.201), (0.001727, -0.4036, -0.201), (-0.001733, 0.4001, -0.201), (0.001726, 0.1564, -0.201), (-0.03667, 0.2931, -0.201), (0.01273, 0.3018, -0.201), (0.1171, -0.3684, -0.201), (0.02508, 0.1607, -0.201), (-0.001733, 0.3028, -0.201), (-0.1026, -0.3969, -0.201), (-0.1144, 0.3942, -0.201), (0.03667, 0.2931, -0.201), (0.02597, -0.2291, -0.201), (-0.02509, 0.2985, -0.201), (0.01273, 0.1574, -0.201), (-0.02598, -0.2291, -0.201), (-0.1171, -0.3684, -0.201), (0.06351, 0.1929, -0.201), (-3.17e-06, -0.177, -0.201)], [], [(454, 465, 354, 384, 378, 372, 366, 348, 391, 145, 143, 147, 179, 103, 107, 111, 117, 121, 125), (447, 417, 205, 343, 61, 68, 78, 66, 74, 63, 84, 86, 27), (406, 460, 191, 189, 187, 185, 183, 181, 131, 133, 145, 391, 199), (289, 331, 430, 427), (394, 393, 201, 202), (250, 251, 203, 202), (131, 181, 550, 539), (421, 442, 43, 51, 25, 59, 41, 23, 45, 49, 61, 343, 265), (133, 131, 539, 490), (341, 337, 331, 335), (147, 143, 499, 516), (204, 242, 260, 258), (396, 87, 512, 574), (327, 328, 286, 285), (284, 285, 267, 266), (270, 272, 338, 336), (472, 469, 365, 364), (257, 253, 247, 251), (337, 271, 435, 433), (331, 337, 433, 430), (277, 289, 427, 424), (265, 277, 424, 421), (199, 247, 409, 406), (259, 205, 417, 415), (247, 253, 412, 409), (64, 524, 497, 136, 0), (0, 403, 456, 134, 128, 126, 122, 118, 114, 92, 96, 104, 64), (52, 482, 514, 54), (95, 100, 545, 533), (392, 390, 198, 200), (328, 329, 287, 286), (11, 557, 581, 441), (101, 7, 192, 535, 517), (87, 91, 505, 512), (41, 59, 541, 552), (207, 420, 423, 219), (135, 500, 521, 459), (35, 523, 489, 31), (405, 149, 357, 105, 97, 93, 115, 119, 123, 127, 129, 135, 459), (193, 399, 542, 571), (448, 6, 47, 39, 29, 35, 31, 37, 33, 21, 279, 155, 418), (173, 414, 418, 155), (9, 531, 502, 19), (39, 481, 564, 29), (19, 502, 577, 4), (149, 405, 408, 161), (420, 207, 279, 21, 15, 13, 2, 9, 19, 4, 17, 11, 441), (13, 566, 491, 2), (225, 426, 429, 231), (43, 442, 536, 578), (6, 513, 519, 47), (29, 564, 523, 35), (219, 423, 426, 225), (237, 432, 436, 213), (253, 259, 415, 412), (17, 586, 557, 11), (15, 560, 566, 13), (33, 538, 549, 21), (167, 411, 414, 173), (31, 489, 498, 37), (74, 66, 590, 527), (2, 491, 531, 9), (231, 429, 432, 237), (447, 27, 587, 576), (37, 498, 538, 33), (4, 577, 586, 17), (47, 519, 481, 39), (21, 549, 560, 15), (137, 484, 575, 400), (56, 547, 558, 57), (244, 243, 345, 346), (54, 514, 582, 55), (55, 582, 547, 56), (53, 589, 524, 64), (372, 374, 368, 366), (389, 385, 379, 383), (374, 375, 369, 368), (393, 392, 200, 201), (7, 101, 144, 132, 130, 180, 182, 184, 186, 188, 190, 457, 402), (275, 274, 493, 525), (90, 101, 517, 579), (397, 528, 482, 52), (364, 365, 389, 388), (86, 84, 543, 580), (59, 25, 584, 541), (94, 95, 533, 573), (91, 94, 573, 505), (45, 23, 561, 486), (73, 548, 588, 71), (78, 68, 494, 553), (25, 51, 572, 584), (161, 408, 411, 167), (448, 530, 513, 6), (119, 480, 565, 123), (81, 537, 508, 77), (123, 565, 522, 127), (63, 74, 527, 510), (51, 43, 578, 572), (93, 546, 556, 115), (68, 61, 526, 494), (66, 78, 553, 590), (191, 460, 554, 551), (89, 488, 529, 83), (57, 558, 589, 53), (77, 508, 548, 73), (27, 86, 580, 587), (84, 63, 510, 543), (129, 569, 500, 135), (97, 534, 546, 93), (109, 485, 495, 99), (453, 504, 488, 89), (71, 588, 483, 113), (61, 49, 568, 526), (115, 556, 480, 119), (23, 41, 552, 561), (454, 125, 562, 511), (127, 522, 569, 129), (113, 483, 485, 109), (83, 529, 537, 81), (99, 495, 534, 97, 105), (49, 45, 486, 568), (160, 148, 150, 162), (162, 150, 151, 163), (163, 151, 152, 164), (164, 152, 153, 165), (165, 153, 149, 161), (103, 179, 567, 585), (453, 89, 83, 81, 77, 73, 71, 113, 109, 99, 105, 357, 290, 302, 308, 314, 320, 296, 466), (179, 147, 516, 567), (248, 249, 201, 200), (246, 248, 200, 198), (166, 160, 162, 168), (168, 162, 163, 169), (169, 163, 164, 170), (170, 164, 165, 171), (171, 165, 161, 167), (181, 183, 520, 550), (187, 189, 487, 555), (121, 117, 570, 532), (249, 250, 202, 201), (143, 145, 133, 490, 499), (172, 166, 168, 174), (174, 168, 169, 175), (175, 169, 170, 176), (176, 170, 171, 177), (177, 171, 167, 173), (469, 463, 355, 365), (125, 121, 532, 562), (100, 90, 579, 545), (189, 191, 551, 487), (111, 107, 518, 563), (154, 172, 174, 156), (156, 174, 175, 157), (157, 175, 176, 158), (158, 176, 177, 159), (159, 177, 173, 155), (64, 104, 98, 108, 112, 70, 72, 76, 80, 82, 88, 450, 397, 52, 54, 55, 56, 57, 53), (107, 103, 585, 518), (183, 185, 509, 520), (185, 187, 555, 509), (117, 111, 563, 570), (218, 206, 208, 220), (220, 208, 209, 221), (221, 209, 210, 222), (222, 210, 211, 223), (223, 211, 207, 219), (329, 289, 277, 287), (332, 333, 327, 326), (334, 335, 329, 328), (339, 340, 334, 333), (338, 339, 333, 332), (224, 218, 220, 226), (226, 220, 221, 227), (227, 221, 222, 228), (228, 222, 223, 229), (229, 223, 219, 225), (330, 332, 326, 288), (333, 334, 328, 327), (335, 331, 289, 329), (340, 341, 335, 334), (336, 338, 332, 330), (230, 224, 226, 232), (232, 226, 227, 233), (233, 227, 228, 234), (234, 228, 229, 235), (235, 229, 225, 231), (285, 286, 268, 267), (286, 287, 269, 268), (287, 277, 265, 269), (326, 327, 285, 284), (288, 326, 284, 276), (236, 230, 232, 238), (238, 232, 233, 239), (239, 233, 234, 240), (240, 234, 235, 241), (241, 235, 231, 237), (242, 243, 261, 260), (243, 244, 262, 261), (244, 245, 263, 262), (276, 284, 266, 264), (245, 205, 259, 263), (212, 236, 238, 214), (214, 238, 239, 215), (215, 239, 240, 216), (216, 240, 241, 217), (217, 241, 237, 213), (258, 260, 254, 252), (260, 261, 255, 254), (261, 262, 256, 255), (263, 259, 253, 257), (262, 263, 257, 256), (279, 207, 211, 283), (283, 211, 210, 282), (282, 210, 209, 281), (281, 209, 208, 280), (280, 208, 206, 278), (213, 484, 559, 217), (217, 559, 515, 216), (216, 515, 583, 215), (215, 583, 540, 214), (214, 540, 497, 212), (251, 247, 199, 203), (252, 254, 248, 246), (254, 255, 249, 248), (256, 257, 251, 250), (255, 256, 250, 249), (344, 342, 264, 266), (345, 344, 266, 267), (347, 346, 268, 269), (275, 271, 337, 341), (273, 274, 340, 339), (155, 279, 283, 159), (159, 283, 282, 158), (158, 282, 281, 157), (157, 281, 280, 156), (156, 280, 278, 154), (271, 275, 525, 571), (346, 345, 267, 268), (343, 347, 269, 265), (274, 275, 341, 340), (272, 273, 339, 338), (296, 320, 322, 298), (298, 322, 323, 299), (299, 323, 324, 300), (300, 324, 325, 301), (301, 325, 321, 297), (320, 314, 316, 322), (322, 316, 317, 323), (323, 317, 318, 324), (324, 318, 319, 325), (325, 319, 315, 321), (314, 308, 310, 316), (316, 310, 311, 317), (317, 311, 312, 318), (318, 312, 313, 319), (319, 313, 309, 315), (308, 302, 304, 310), (310, 304, 305, 311), (311, 305, 306, 312), (312, 306, 307, 313), (313, 307, 303, 309), (302, 290, 292, 304), (304, 292, 293, 305), (305, 293, 294, 306), (306, 294, 295, 307), (307, 295, 291, 303), (243, 242, 344, 345), (242, 204, 342, 344), (354, 362, 386, 384), (363, 364, 388, 387), (362, 363, 387, 386), (365, 355, 385, 389), (384, 386, 380, 378), (386, 387, 381, 380), (388, 389, 383, 382), (387, 388, 382, 381), (378, 380, 374, 372), (380, 381, 375, 374), (381, 382, 376, 375), (383, 379, 373, 377), (382, 383, 377, 376), (375, 376, 370, 369), (377, 373, 367, 371), (368, 369, 351, 350), (391, 395, 203, 199), (371, 367, 349, 353), (376, 377, 371, 370), (366, 368, 350, 348), (369, 370, 352, 351), (395, 394, 202, 203), (370, 371, 353, 352), (357, 149, 153, 361), (361, 153, 152, 360), (360, 152, 151, 359), (359, 151, 150, 358), (358, 150, 148, 356), (465, 478, 362, 354), (478, 475, 363, 362), (475, 472, 364, 363), (466, 296, 298, 477), (274, 273, 503, 493), (273, 272, 506, 503), (272, 270, 535, 506), (245, 244, 346, 347), (205, 245, 347, 343), (353, 349, 390, 392), (352, 353, 392, 393), (350, 351, 394, 395), (468, 301, 297, 462), (474, 299, 300, 471), (290, 357, 361, 292), (292, 361, 360, 293), (293, 360, 359, 294), (294, 359, 358, 295), (295, 358, 356, 291), (136, 138, 139, 140, 141, 137, 400, 439, 10, 16, 3, 18, 8, 1, 12, 14, 20, 32, 36, 30, 34, 28, 38, 46, 5, 444, 403, 0), (351, 352, 393, 394), (348, 350, 395, 391), (471, 300, 301, 468), (477, 298, 299, 474), (192, 7, 402, 445, 26, 85, 79, 62, 69, 65, 75, 67, 60, 48, 44, 22, 40, 58, 24, 50, 42, 438, 399, 193, 197, 196, 195, 194), (433, 435, 437, 434), (434, 437, 436, 432), (430, 433, 434, 431), (431, 434, 432, 429), (427, 430, 431, 428), (428, 431, 429, 426), (424, 427, 428, 425), (425, 428, 426, 423), (421, 424, 425, 422), (422, 425, 423, 420), (415, 417, 419, 416), (416, 419, 418, 414), (412, 415, 416, 413), (413, 416, 414, 411), (409, 412, 413, 410), (410, 413, 411, 408), (406, 409, 410, 407), (407, 410, 408, 405), (445, 402, 404, 446), (446, 404, 403, 444), (435, 542, 492, 437), (437, 492, 575, 436), (451, 396, 398, 452), (452, 398, 397, 450), (448, 418, 419, 449), (449, 419, 417, 447), (447, 576, 501, 449), (449, 501, 530, 448), (399, 438, 440, 401), (401, 440, 439, 400), (420, 441, 443, 422), (422, 443, 442, 421), (441, 581, 507, 443), (443, 507, 536, 442), (405, 459, 461, 407), (407, 461, 460, 406), (459, 521, 591, 461), (461, 591, 554, 460), (454, 511, 544, 455), (455, 544, 504, 453), (402, 457, 458, 404), (404, 458, 456, 403), (478, 465, 467, 479), (479, 467, 466, 477), (475, 478, 479, 476), (476, 479, 477, 474), (472, 475, 476, 473), (473, 476, 474, 471), (469, 472, 473, 470), (470, 473, 471, 468), (463, 469, 470, 464), (464, 470, 468, 462), (396, 574, 496, 398), (398, 496, 528, 397), (453, 466, 467, 455), (455, 467, 465, 454), (101, 90, 100, 95, 94, 91, 87, 396, 451, 124, 120, 116, 110, 106, 102, 178, 146, 142, 144), (486, 561, 22, 44), (551, 554, 457, 190), (554, 591, 458, 457), (562, 532, 120, 124), (558, 547, 309, 303), (513, 530, 444, 5), (511, 562, 124, 451), (489, 523, 34, 30), (559, 484, 137, 141), (532, 570, 116, 120), (527, 590, 65, 69), (580, 543, 79, 85), (543, 510, 62, 79), (533, 545, 367, 373), (523, 564, 28, 34), (536, 507, 440, 438), (568, 486, 44, 48), (502, 531, 8, 18), (586, 577, 3, 16), (572, 578, 42, 50), (516, 499, 142, 146), (483, 588, 70, 112), (512, 505, 385, 355), (566, 560, 14, 12), (518, 585, 102, 106), (588, 548, 72, 70), (529, 488, 88, 82), (544, 511, 451, 452), (491, 566, 12, 1), (545, 579, 349, 367), (525, 493, 196, 197), (565, 480, 118, 122), (496, 574, 463, 464), (515, 559, 141, 140), (569, 522, 126, 128), (531, 491, 1, 8), (492, 542, 399, 401), (539, 550, 180, 130), (500, 569, 128, 134), (541, 584, 24, 58), (556, 546, 92, 114), (493, 503, 195, 196), (564, 481, 38, 28), (553, 494, 67, 75), (526, 568, 48, 60), (552, 541, 58, 40), (549, 538, 32, 20), (571, 525, 197, 193), (520, 509, 184, 182), (579, 517, 390, 349), (589, 558, 303, 291), (497, 524, 356, 148, 160, 166, 172, 154, 278, 206, 218, 224, 230, 236, 212), (585, 567, 178, 102), (487, 551, 190, 188), (582, 514, 321, 315), (481, 519, 46, 38), (508, 537, 80, 76), (528, 496, 464, 462), (571, 542, 435, 271), (583, 515, 140, 139), (485, 483, 112, 108), (499, 490, 132, 144, 142), (573, 533, 373, 379), (546, 534, 96, 92), (504, 544, 452, 450), (575, 492, 401, 400), (494, 526, 60, 67), (503, 506, 194, 195), (577, 502, 18, 3), (501, 576, 445, 446), (574, 512, 355, 463), (480, 556, 114, 118), (550, 520, 182, 180), (560, 549, 20, 14), (509, 555, 186, 184), (584, 572, 50, 24), (548, 508, 76, 72), (578, 536, 438, 42), (563, 518, 106, 110), (482, 528, 462, 297), (522, 565, 122, 126), (537, 529, 82, 80), (540, 583, 139, 138), (576, 587, 26, 445), (505, 573, 379, 385), (490, 539, 130, 132), (495, 485, 108, 98), (581, 557, 10, 439), (547, 582, 315, 309), (590, 553, 75, 65), (591, 521, 456, 458), (506, 535, 192, 194), (575, 484, 213, 436), (530, 501, 446, 444), (561, 552, 40, 22), (521, 500, 134, 456), (555, 487, 188, 186), (498, 489, 30, 36), (570, 563, 110, 116), (587, 580, 85, 26), (514, 482, 297, 321), (567, 516, 146, 178), (519, 513, 5, 46), (524, 589, 291, 356), (507, 581, 439, 440), (534, 495, 98, 104, 96), (497, 540, 138, 136), (538, 498, 36, 32), (510, 527, 69, 62), (488, 504, 450, 88), (517, 535, 270, 336, 330, 288, 276, 264, 342, 204, 258, 252, 246, 198, 390), (557, 586, 16, 10)])
me_cube_002.polygons.foreach_set('use_smooth', [True] * 490)
_k = set([(0, 64), (0, 136), (1, 8), (1, 12), (2, 9), (2, 13), (3, 16), (3, 18), (4, 17), (4, 19), (5, 46), (5, 444), (6, 47), (6, 448), (7, 101), (7, 192), (8, 18), (9, 19), (10, 16), (10, 439), (11, 17), (11, 441), (12, 14), (13, 15), (14, 20), (15, 21), (20, 32), (21, 33), (22, 40), (22, 44), (23, 41), (23, 45), (24, 50), (24, 58), (25, 51), (25, 59), (26, 85), (26, 445), (27, 86), (27, 447), (28, 34), (28, 38), (29, 35), (29, 39), (30, 34), (30, 36), (31, 35), (31, 37), (32, 36), (33, 37), (38, 46), (39, 47), (40, 58), (41, 59), (42, 50), (42, 438), (43, 51), (43, 442), (44, 48), (45, 49), (48, 60), (49, 61), (52, 54), (52, 397), (52, 482), (53, 57), (53, 64), (53, 589), (54, 55), (55, 56), (56, 57), (60, 67), (61, 68), (62, 69), (62, 79), (63, 74), (63, 84), (65, 69), (65, 75), (66, 74), (66, 78), (67, 75), (68, 78), (70, 72), (70, 112), (71, 73), (71, 113), (72, 76), (73, 77), (76, 80), (77, 81), (79, 85), (80, 82), (81, 83), (82, 88), (83, 89), (84, 86), (87, 91), (87, 396), (87, 512), (88, 450), (89, 453), (90, 100), (90, 101), (90, 579), (91, 94), (92, 96), (92, 114), (93, 97), (93, 115), (94, 95), (95, 100), (96, 104), (97, 105), (98, 104), (98, 108), (99, 105), (99, 109), (102, 106), (102, 178), (103, 107), (103, 179), (106, 110), (107, 111), (108, 112), (109, 113), (110, 116), (111, 117), (114, 118), (115, 119), (116, 120), (117, 121), (118, 122), (119, 123), (120, 124), (121, 125), (122, 126), (123, 127), (124, 451), (125, 454), (126, 128), (127, 129), (128, 134), (129, 135), (130, 132), (130, 180), (131, 133), (131, 181), (132, 144), (133, 145), (134, 456), (135, 459), (136, 138), (136, 497), (137, 141), (137, 400), (137, 484), (138, 139), (139, 140), (140, 141), (142, 144), (142, 146), (143, 145), (143, 147), (146, 178), (147, 179), (148, 160), (148, 356), (149, 161), (149, 357), (154, 172), (154, 278), (155, 173), (155, 279), (160, 166), (161, 167), (166, 172), (167, 173), (180, 182), (181, 183), (182, 184), (183, 185), (184, 186), (185, 187), (186, 188), (187, 189), (188, 190), (189, 191), (190, 457), (191, 460), (192, 194), (192, 535), (193, 197), (193, 399), (193, 571), (194, 195), (195, 196), (196, 197), (198, 246), (198, 390), (199, 247), (199, 391), (204, 258), (204, 342), (205, 259), (205, 343), (206, 218), (206, 278), (207, 219), (207, 279), (207, 420), (212, 236), (212, 497), (213, 237), (213, 436), (213, 484), (218, 224), (219, 225), (224, 230), (225, 231), (230, 236), (231, 237), (246, 252), (247, 253), (252, 258), (253, 259), (264, 276), (264, 342), (265, 277), (265, 343), (265, 421), (270, 336), (270, 535), (271, 337), (271, 435), (271, 571), (276, 288), (277, 289), (288, 330), (289, 331), (290, 302), (290, 357), (291, 303), (291, 356), (291, 589), (296, 320), (296, 466), (297, 321), (297, 462), (297, 482), (302, 308), (303, 309), (308, 314), (309, 315), (314, 320), (315, 321), (330, 336), (331, 337), (348, 366), (348, 391), (349, 367), (349, 390), (349, 579), (354, 384), (354, 465), (355, 385), (355, 463), (355, 512), (366, 372), (367, 373), (372, 378), (373, 379), (378, 384), (379, 385), (396, 398), (396, 451), (396, 574), (397, 398), (397, 450), (397, 528), (398, 452), (398, 496), (399, 401), (399, 438), (399, 542), (400, 401), (400, 439), (400, 575), (401, 440), (401, 492), (402, 445), (402, 457), (403, 444), (403, 456), (404, 446), (404, 458), (405, 408), (405, 459), (406, 409), (406, 460), (407, 410), (407, 461), (408, 411), (409, 412), (410, 413), (411, 414), (412, 415), (413, 416), (414, 418), (415, 417), (416, 419), (417, 447), (418, 448), (419, 449), (420, 422), (420, 423), (420, 441), (421, 422), (421, 424), (421, 442), (422, 425), (422, 443), (423, 426), (424, 427), (425, 428), (426, 429), (427, 430), (428, 431), (429, 432), (430, 433), (431, 434), (432, 436), (433, 435), (434, 437), (435, 437), (435, 542), (436, 437), (436, 575), (437, 492), (438, 440), (438, 536), (439, 440), (439, 581), (440, 507), (441, 443), (441, 581), (442, 443), (442, 536), (443, 507), (444, 446), (444, 530), (445, 446), (445, 576), (446, 501), (447, 449), (447, 576), (448, 449), (448, 530), (449, 501), (450, 452), (450, 504), (451, 452), (451, 511), (452, 544), (453, 455), (453, 466), (453, 504), (454, 455), (454, 465), (454, 511), (455, 467), (455, 544), (456, 521), (457, 554), (458, 591), (459, 461), (459, 521), (460, 461), (460, 554), (461, 591), (462, 464), (462, 468), (462, 528), (463, 464), (463, 469), (463, 574), (464, 470), (464, 496), (465, 467), (465, 478), (466, 467), (466, 477), (467, 479), (468, 471), (469, 472), (470, 473), (471, 474), (472, 475), (473, 476), (474, 477), (475, 478), (476, 479)])
me_cube_002.attributes.new('sharp_edge', 'BOOLEAN', 'EDGE').data.foreach_set('value', [ (min(e.vertices), max(e.vertices)) in _k for e in me_cube_002.edges])
_k = {(1, 8): 1.0, (4, 19): 1.0, (2, 9): 1.0, (1, 12): 1.0, (25, 59): 1.0, (3, 16): 1.0, (4, 17): 1.0, (8, 18): 1.0, (9, 19): 1.0, (11, 17): 1.0, (2, 13): 1.0, (10, 16): 1.0, (3, 18): 1.0, (14, 20): 1.0, (15, 21): 1.0, (13, 15): 1.0, (24, 50): 1.0, (40, 58): 1.0, (12, 14): 1.0, (41, 59): 1.0, (23, 45): 1.0, (42, 50): 1.0, (48, 60): 1.0, (28, 34): 1.0, (29, 35): 1.0, (20, 32): 1.0, (21, 33): 1.0, (28, 38): 1.0, (29, 39): 1.0, (30, 34): 1.0, (31, 35): 1.0, (44, 48): 1.0, (60, 67): 1.0, (68, 78): 1.0, (63, 74): 1.0, (67, 75): 1.0, (45, 49): 1.0, (61, 68): 1.0, (27, 86): 1.0, (65, 75): 1.0, (26, 85): 1.0, (84, 86): 1.0, (63, 84): 1.0, (66, 74): 1.0, (32, 36): 1.0, (33, 37): 1.0, (5, 46): 1.0, (6, 47): 1.0, (38, 46): 1.0, (39, 47): 1.0, (30, 36): 1.0, (31, 37): 1.0, (66, 78): 1.0, (43, 51): 1.0, (24, 58): 1.0, (22, 40): 1.0, (62, 69): 1.0, (79, 85): 1.0, (49, 61): 1.0, (23, 41): 1.0, (62, 79): 1.0, (22, 44): 1.0, (25, 51): 1.0, (65, 69): 1.0, (52, 54): 1.0, (54, 55): 1.0, (55, 56): 1.0, (56, 57): 1.0, (53, 57): 1.0, (0, 64): 1.0, (53, 64): 1.0, (72, 76): 1.0, (73, 77): 1.0, (87, 91): 1.0, (76, 80): 1.0, (77, 81): 1.0, (80, 82): 1.0, (81, 83): 1.0, (91, 94): 1.0, (95, 100): 1.0, (7, 101): 1.0, (82, 88): 1.0, (83, 89): 1.0, (90, 100): 1.0, (90, 101): 1.0, (107, 111): 1.0, (93, 97): 1.0, (117, 121): 1.0, (120, 124): 1.0, (121, 125): 1.0, (143, 145): 1.0, (96, 104): 1.0, (97, 105): 1.0, (98, 104): 1.0, (99, 105): 1.0, (142, 146): 1.0, (147, 179): 1.0, (142, 144): 1.0, (108, 112): 1.0, (109, 113): 1.0, (98, 108): 1.0, (99, 109): 1.0, (70, 112): 1.0, (71, 113): 1.0, (131, 133): 1.0, (133, 145): 1.0, (70, 72): 1.0, (71, 73): 1.0, (92, 114): 1.0, (114, 118): 1.0, (93, 115): 1.0, (130, 180): 1.0, (92, 96): 1.0, (111, 117): 1.0, (118, 122): 1.0, (130, 132): 1.0, (122, 126): 1.0, (180, 182): 1.0, (115, 119): 1.0, (102, 106): 1.0, (103, 179): 1.0, (143, 147): 1.0, (182, 184): 1.0, (123, 127): 1.0, (181, 183): 1.0, (119, 123): 1.0, (126, 128): 1.0, (127, 129): 1.0, (185, 187): 1.0, (186, 188): 1.0, (128, 134): 1.0, (188, 190): 1.0, (129, 135): 1.0, (187, 189): 1.0, (132, 144): 1.0, (131, 181): 1.0, (146, 178): 1.0, (184, 186): 1.0, (183, 185): 1.0, (189, 191): 1.0, (116, 120): 1.0, (94, 95): 1.0, (110, 116): 1.0, (106, 110): 1.0, (102, 178): 1.0, (103, 107): 1.0, (137, 141): 1.0, (140, 141): 1.0, (139, 140): 1.0, (138, 139): 1.0, (136, 138): 1.0, (192, 194): 1.0, (194, 195): 1.0, (195, 196): 1.0, (193, 197): 1.0, (196, 197): 1.0, (0, 136): 1.0, (7, 192): 1.0, (433, 435): 1.0, (434, 437): 1.0, (432, 436): 1.0, (430, 433): 1.0, (431, 434): 1.0, (429, 432): 1.0, (427, 430): 1.0, (428, 431): 1.0, (426, 429): 1.0, (424, 427): 1.0, (425, 428): 1.0, (423, 426): 1.0, (421, 424): 1.0, (422, 425): 1.0, (420, 423): 1.0, (415, 417): 1.0, (416, 419): 1.0, (414, 418): 1.0, (412, 415): 1.0, (413, 416): 1.0, (411, 414): 1.0, (409, 412): 1.0, (410, 413): 1.0, (408, 411): 1.0, (406, 409): 1.0, (407, 410): 1.0, (405, 408): 1.0, (445, 446): 1.0, (402, 445): 1.0, (404, 446): 1.0, (444, 446): 1.0, (403, 444): 1.0, (399, 542): 1.0, (399, 401): 1.0, (437, 492): 1.0, (400, 401): 1.0, (436, 575): 1.0, (451, 452): 1.0, (396, 451): 1.0, (396, 398): 1.0, (398, 452): 1.0, (450, 452): 1.0, (397, 398): 1.0, (397, 450): 1.0, (448, 449): 1.0, (418, 448): 1.0, (419, 449): 1.0, (447, 449): 1.0, (417, 447): 1.0, (445, 576): 1.0, (449, 501): 1.0, (448, 530): 1.0, (399, 438): 1.0, (438, 440): 1.0, (401, 440): 1.0, (439, 440): 1.0, (400, 439): 1.0, (420, 441): 1.0, (441, 443): 1.0, (422, 443): 1.0, (442, 443): 1.0, (421, 442): 1.0, (439, 581): 1.0, (443, 507): 1.0, (442, 536): 1.0, (405, 459): 1.0, (459, 461): 1.0, (407, 461): 1.0, (460, 461): 1.0, (406, 460): 1.0, (456, 521): 1.0, (461, 591): 1.0, (460, 554): 1.0, (454, 455): 1.0, (451, 511): 1.0, (455, 544): 1.0, (453, 455): 1.0, (453, 504): 1.0, (402, 457): 1.0, (404, 458): 1.0, (403, 456): 1.0, (465, 478): 1.0, (467, 479): 1.0, (466, 477): 1.0, (475, 478): 1.0, (476, 479): 1.0, (474, 477): 1.0, (472, 475): 1.0, (473, 476): 1.0, (471, 474): 1.0, (469, 472): 1.0, (470, 473): 1.0, (468, 471): 1.0, (463, 469): 1.0, (464, 470): 1.0, (462, 468): 1.0, (463, 574): 1.0, (398, 496): 1.0, (397, 528): 1.0, (453, 466): 1.0, (455, 467): 1.0, (454, 465): 1.0, (87, 396): 1.0, (124, 451): 1.0, (88, 450): 1.0, (52, 397): 1.0, (137, 400): 1.0, (26, 445): 1.0, (42, 438): 1.0, (193, 399): 1.0, (10, 439): 1.0, (5, 444): 1.0, (134, 456): 1.0, (190, 457): 1.0, (191, 460): 1.0, (135, 459): 1.0, (27, 447): 1.0, (6, 448): 1.0, (43, 442): 1.0, (11, 441): 1.0, (89, 453): 1.0, (125, 454): 1.0, (401, 492): 1.0, (464, 496): 1.0, (446, 501): 1.0, (450, 504): 1.0, (440, 507): 1.0, (454, 511): 1.0, (459, 521): 1.0, (462, 528): 1.0, (444, 530): 1.0, (438, 536): 1.0, (435, 542): 1.0, (452, 544): 1.0, (457, 554): 1.0, (396, 574): 1.0, (400, 575): 1.0, (447, 576): 1.0, (441, 581): 1.0, (458, 591): 1.0}
me_cube_002.attributes.new('crease_edge', 'FLOAT', 'EDGE').data.foreach_set('value', [_k.get((min(e.vertices), max(e.vertices)), 0.0) for e in me_cube_002.edges])
me_cube_002.materials.append(mat_sy_med_matte)
me_cube_002.use_remesh_preserve_volume = False
me_cube_002.use_remesh_preserve_attributes = False
me_cube_002.use_mirror_vertex_groups = False
me_cube_002.update()
me_cylinder = bpy.data.meshes.new('Cylinder')
me_cylinder.from_pydata([(-3.186e-06, 0.265, -0.127), (-3.186e-06, 0.265, -0.009935), (0.006895, 0.2643, -0.127), (0.006895, 0.2643, -0.009935), (0.01353, 0.2623, -0.127), (0.01353, 0.2623, -0.009935), (0.01964, 0.259, -0.127), (0.01964, 0.259, -0.009935), (0.025, 0.2546, -0.127), (0.025, 0.2546, -0.009935), (0.02939, 0.2492, -0.127), (0.02939, 0.2492, -0.009935), (0.03266, 0.2431, -0.127), (0.03266, 0.2431, -0.009935), (0.03266, 0.2161, -0.127), (0.03266, 0.2161, -0.009935), (0.02939, 0.21, -0.127), (0.02939, 0.21, -0.009935), (0.025, 0.2046, -0.127), (0.025, 0.2046, -0.009935), (0.01964, 0.2002, -0.127), (0.01964, 0.2002, -0.009935), (0.01353, 0.1969, -0.127), (0.01353, 0.1969, -0.009935), (0.006895, 0.1949, -0.127), (0.006895, 0.1949, -0.009935), (-3.183e-06, 0.1942, -0.127), (-3.183e-06, 0.1942, -0.009935), (-0.006901, 0.1949, -0.127), (-0.006901, 0.1949, -0.009935), (-0.01353, 0.1969, -0.127), (-0.01353, 0.1969, -0.009935), (-0.01965, 0.2002, -0.127), (-0.01965, 0.2002, -0.009935), (-0.025, 0.2046, -0.127), (-0.025, 0.2046, -0.009935), (-0.0294, 0.21, -0.127), (-0.0294, 0.21, -0.009935), (-0.03267, 0.2161, -0.127), (-0.03267, 0.2161, -0.009935), (-0.03267, 0.2431, -0.127), (-0.03267, 0.2431, -0.009935), (-0.0294, 0.2492, -0.127), (-0.0294, 0.2492, -0.009935), (-0.025, 0.2546, -0.127), (-0.025, 0.2546, -0.009935), (-0.01965, 0.259, -0.127), (-0.01965, 0.259, -0.009935), (-0.01353, 0.2623, -0.127), (-0.01353, 0.2623, -0.009935), (-0.006901, 0.2643, -0.127), (-0.006901, 0.2643, -0.009935), (-3.17e-06, 0.2992, -0.1371), (0.01357, 0.2978, -0.1371), (0.01357, 0.2978, 0.0001805), (-3.17e-06, 0.2992, 0.0001805), (0.02663, 0.2939, -0.1371), (0.02663, 0.2939, 0.0001805), (0.03866, 0.2875, -0.1371), (0.03866, 0.2875, 0.0001805), (0.0492, 0.2788, -0.1371), (0.0492, 0.2788, 0.0001805), (0.05786, 0.2683, -0.1371), (0.05786, 0.2683, 0.0001805), (0.06429, 0.2562, -0.1371), (0.06429, 0.2562, 0.0001805), (0.06825, 0.2432, -0.1371), (0.06825, 0.2432, 0.0001805), (0.06825, 0.216, -0.1371), (0.06825, 0.216, 0.0001805), (0.06429, 0.203, -0.1371), (0.06429, 0.203, 0.0001805), (0.05786, 0.1909, -0.1371), (0.05786, 0.1909, 0.0001805), (0.0492, 0.1804, -0.1371), (0.0492, 0.1804, 0.0001805), (0.03866, 0.1717, -0.1371), (0.03866, 0.1717, 0.0001805), (0.02663, 0.1653, -0.1371), (0.02663, 0.1653, 0.0001805), (0.01357, 0.1613, -0.1371), (0.01357, 0.1613, 0.0001805), (-3.193e-06, 0.16, -0.1371), (-3.193e-06, 0.16, 0.0001805), (-0.01358, 0.1613, -0.1371), (-0.01358, 0.1613, 0.0001805), (-0.02663, 0.1653, -0.1371), (-0.02663, 0.1653, 0.0001805), (-0.03866, 0.1717, -0.1371), (-0.03866, 0.1717, 0.0001805), (-0.04921, 0.1804, -0.1371), (-0.04921, 0.1804, 0.0001805), (-0.05786, 0.1909, -0.1371), (-0.05786, 0.1909, 0.0001805), (-0.06429, 0.203, -0.1371), (-0.06429, 0.203, 0.0001805), (-0.06825, 0.216, -0.1371), (-0.06825, 0.216, 0.0001805), (-0.06825, 0.2432, -0.1371), (-0.06825, 0.2432, 0.0001805), (-0.06429, 0.2562, -0.1371), (-0.06429, 0.2562, 0.0001805), (-0.05786, 0.2683, -0.1371), (-0.05786, 0.2683, 0.0001805), (-0.04921, 0.2788, -0.1371), (-0.04921, 0.2788, 0.0001805), (-0.03866, 0.2875, -0.1371), (-0.03866, 0.2875, 0.0001805), (-0.02663, 0.2939, -0.1371), (-0.02663, 0.2939, 0.0001805), (-0.01358, 0.2978, -0.1371), (-0.01358, 0.2978, 0.0001805), (-3.183e-06, 0.274, -0.1371), (0.008665, 0.2732, -0.1371), (0.008665, 0.2732, 0.0001805), (-3.183e-06, 0.274, 0.0001805), (0.017, 0.2706, -0.1371), (0.017, 0.2706, 0.0001805), (0.02468, 0.2665, -0.1371), (0.02468, 0.2665, 0.0001805), (0.03141, 0.261, -0.1371), (0.03141, 0.261, 0.0001805), (0.03694, 0.2543, -0.1371), (0.03694, 0.2543, 0.0001805), (0.04105, 0.2466, -0.1371), (0.04105, 0.2466, 0.0001805), (0.04357, 0.2383, -0.1371), (0.04357, 0.2383, 0.0001805), (0.04357, 0.2209, -0.1371), (0.04357, 0.2209, 0.0001805), (0.04105, 0.2126, -0.1371), (0.04105, 0.2126, 0.0001805), (0.03694, 0.2049, -0.1371), (0.03694, 0.2049, 0.0001805), (0.03141, 0.1982, -0.1371), (0.03141, 0.1982, 0.0001805), (0.02468, 0.1927, -0.1371), (0.02468, 0.1927, 0.0001805), (0.017, 0.1885, -0.1371), (0.017, 0.1885, 0.0001805), (0.008665, 0.186, -0.1371), (0.008665, 0.186, 0.0001805), (-3.186e-06, 0.1852, -0.1371), (-3.186e-06, 0.1852, 0.0001805), (-0.008671, 0.186, -0.1371), (-0.008671, 0.186, 0.0001805), (-0.01701, 0.1885, -0.1371), (-0.01701, 0.1885, 0.0001805), (-0.02469, 0.1927, -0.1371), (-0.02469, 0.1927, 0.0001805), (-0.03142, 0.1982, -0.1371), (-0.03142, 0.1982, 0.0001805), (-0.03695, 0.2049, -0.1371), (-0.03695, 0.2049, 0.0001805), (-0.04105, 0.2126, -0.1371), (-0.04105, 0.2126, 0.0001805), (-0.04358, 0.2209, -0.1371), (-0.04358, 0.2209, 0.0001805), (-0.04358, 0.2383, -0.1371), (-0.04358, 0.2383, 0.0001805), (-0.04105, 0.2466, -0.1371), (-0.04105, 0.2466, 0.0001805), (-0.03695, 0.2543, -0.1371), (-0.03695, 0.2543, 0.0001805), (-0.03142, 0.261, -0.1371), (-0.03142, 0.261, 0.0001805), (-0.02469, 0.2665, -0.1371), (-0.02469, 0.2665, 0.0001805), (-0.01701, 0.2706, -0.1371), (-0.01701, 0.2706, 0.0001805), (-0.008671, 0.2732, -0.1371), (-0.008671, 0.2732, 0.0001805), (-0.04367, 0.2219, 0.0001805), (-0.06883, 0.2219, 0.0001805), (-0.06883, 0.2219, -0.1371), (-0.03892, 0.2219, -0.005119), (-0.03442, 0.2219, -0.009935), (0.06882, 0.2219, -0.1371), (0.03442, 0.2219, -0.127), (-0.03442, 0.2219, -0.127), (0.04367, 0.2219, -0.1371), (0.03891, 0.2219, -0.1318), (-0.03892, 0.2219, -0.1318), (-0.04367, 0.2219, -0.1371), (0.06882, 0.2219, 0.0001805), (0.04367, 0.2219, 0.0001805), (0.03891, 0.2219, -0.005119), (0.03442, 0.2219, -0.009935), (0.0689, 0.2366, -0.1371), (0.03464, 0.2366, -0.127), (0.04374, 0.2366, -0.1371), (0.03519, 0.2366, -0.1276), (-0.04375, 0.2366, 0.0001805), (-0.0689, 0.2366, 0.0001805), (0.0689, 0.2366, 0.0001805), (0.04374, 0.2366, 0.0001805), (0.03519, 0.2366, -0.009344), (0.03464, 0.2366, -0.009935), (-0.0352, 0.2366, -0.009344), (-0.03465, 0.2366, -0.009935), (-0.0689, 0.2366, -0.1371), (-0.03465, 0.2366, -0.127), (-0.0352, 0.2366, -0.1276), (-0.04375, 0.2366, -0.1371)], [], [(52, 55, 54, 53), (53, 54, 57, 56), (56, 57, 59, 58), (58, 59, 61, 60), (60, 61, 63, 62), (62, 63, 65, 64), (64, 65, 67, 66), (66, 67, 194, 188), (68, 69, 71, 70), (70, 71, 73, 72), (72, 73, 75, 74), (74, 75, 77, 76), (76, 77, 79, 78), (78, 79, 81, 80), (80, 81, 83, 82), (82, 83, 85, 84), (84, 85, 87, 86), (86, 87, 89, 88), (88, 89, 91, 90), (90, 91, 93, 92), (92, 93, 95, 94), (94, 95, 97, 96), (96, 97, 173, 174), (98, 99, 101, 100), (100, 101, 103, 102), (102, 103, 105, 104), (104, 105, 107, 106), (106, 107, 109, 108), (50, 51, 49, 48), (108, 109, 111, 110), (110, 111, 55, 52), (0, 1, 51, 50), (113, 112, 52, 53), (115, 114, 54, 55), (116, 113, 53, 56), (114, 117, 57, 54), (118, 116, 56, 58), (117, 119, 59, 57), (120, 118, 58, 60), (119, 121, 61, 59), (122, 120, 60, 62), (121, 123, 63, 61), (124, 122, 62, 64), (123, 125, 65, 63), (126, 124, 64, 66), (125, 127, 67, 65), (127, 195, 194, 67), (128, 180, 177, 68), (130, 128, 68, 70), (129, 131, 71, 69), (132, 130, 70, 72), (131, 133, 73, 71), (134, 132, 72, 74), (133, 135, 75, 73), (136, 134, 74, 76), (135, 137, 77, 75), (138, 136, 76, 78), (137, 139, 79, 77), (140, 138, 78, 80), (139, 141, 81, 79), (142, 140, 80, 82), (141, 143, 83, 81), (144, 142, 82, 84), (143, 145, 85, 83), (146, 144, 84, 86), (145, 147, 87, 85), (148, 146, 86, 88), (147, 149, 89, 87), (150, 148, 88, 90), (149, 151, 91, 89), (152, 150, 90, 92), (151, 153, 93, 91), (154, 152, 92, 94), (153, 155, 95, 93), (156, 154, 94, 96), (155, 157, 97, 95), (157, 172, 173, 97), (158, 203, 200, 98), (160, 158, 98, 100), (159, 161, 101, 99), (162, 160, 100, 102), (161, 163, 103, 101), (164, 162, 102, 104), (163, 165, 105, 103), (166, 164, 104, 106), (165, 167, 107, 105), (168, 166, 106, 108), (167, 169, 109, 107), (170, 168, 108, 110), (169, 171, 111, 109), (112, 170, 110, 52), (171, 115, 55, 111), (2, 0, 112, 113), (1, 3, 114, 115), (4, 2, 113, 116), (3, 5, 117, 114), (6, 4, 116, 118), (5, 7, 119, 117), (8, 6, 118, 120), (7, 9, 121, 119), (10, 8, 120, 122), (9, 11, 123, 121), (12, 10, 122, 124), (11, 13, 125, 123), (13, 197, 196, 127, 125), (14, 178, 181, 128, 130), (16, 14, 130, 132), (15, 17, 133, 131), (18, 16, 132, 134), (17, 19, 135, 133), (20, 18, 134, 136), (19, 21, 137, 135), (22, 20, 136, 138), (21, 23, 139, 137), (24, 22, 138, 140), (23, 25, 141, 139), (26, 24, 140, 142), (25, 27, 143, 141), (28, 26, 142, 144), (27, 29, 145, 143), (30, 28, 144, 146), (29, 31, 147, 145), (32, 30, 146, 148), (31, 33, 149, 147), (34, 32, 148, 150), (33, 35, 151, 149), (36, 34, 150, 152), (35, 37, 153, 151), (38, 36, 152, 154), (37, 39, 155, 153), (39, 176, 175, 157, 155), (40, 201, 202, 158, 160), (42, 40, 160, 162), (41, 43, 163, 161), (44, 42, 162, 164), (43, 45, 165, 163), (46, 44, 164, 166), (45, 47, 167, 165), (48, 46, 166, 168), (47, 49, 169, 167), (50, 48, 168, 170), (49, 51, 171, 169), (0, 50, 170, 112), (51, 1, 115, 171), (48, 49, 47, 46), (46, 47, 45, 44), (44, 45, 43, 42), (42, 43, 41, 40), (40, 41, 199, 201), (38, 39, 37, 36), (36, 37, 35, 34), (34, 35, 33, 32), (32, 33, 31, 30), (30, 31, 29, 28), (28, 29, 27, 26), (26, 27, 25, 24), (24, 25, 23, 22), (22, 23, 21, 20), (20, 21, 19, 18), (18, 19, 17, 16), (16, 17, 15, 14), (14, 15, 187, 178), (12, 13, 11, 10), (10, 11, 9, 8), (8, 9, 7, 6), (6, 7, 5, 4), (4, 5, 3, 2), (2, 3, 1, 0), (183, 182, 156), (174, 183, 156, 96), (185, 184, 177, 180, 181, 178, 187, 186), (176, 179, 182, 183, 174, 173, 172, 175), (193, 192, 159, 99), (188, 190, 126, 66), (181, 180, 128), (184, 185, 129, 69), (196, 195, 127), (193, 200, 203, 202, 201, 199, 198, 192), (189, 191, 190, 188, 194, 195, 196, 197), (192, 198, 159), (185, 186, 129), (200, 193, 99, 98), (182, 179, 38, 154, 156), (186, 187, 15, 131, 129), (202, 203, 158), (175, 172, 157), (179, 176, 39, 38), (190, 191, 126), (177, 184, 69, 68), (191, 189, 12, 124, 126), (198, 199, 41, 161, 159), (189, 197, 13, 12)])
me_cylinder.polygons.foreach_set('use_smooth', [1, 1, 1, 1, 1, 1, 1, 1, 1, 1, 1, 1, 1, 1, 1, 1, 1, 1, 1, 1, 1, 1, 1, 1, 1, 1, 1, 1, 1, 1, 1, 1, 1, 1, 1, 1, 1, 1, 1, 1, 1, 1, 1, 1, 1, 1, 1, 1, 1, 1, 1, 1, 1, 1, 1, 1, 1, 1, 1, 1, 1, 1, 1, 1, 1, 1, 1, 1, 1, 1, 1, 1, 1, 1, 1, 1, 1, 1, 1, 1, 1, 1, 1, 1, 1, 1, 1, 1, 1, 1, 1, 1, 1, 1, 1, 1, 1, 1, 1, 1, 1, 1, 1, 1, 1, 1, 1, 1, 1, 1, 1, 1, 1, 1, 1, 1, 1, 1, 1, 1, 1, 1, 1, 1, 1, 1, 1, 1, 1, 1, 1, 1, 1, 1, 1, 1, 1, 1, 1, 1, 1, 1, 1, 1, 1, 1, 1, 1, 1, 1, 1, 1, 1, 1, 1, 1, 1, 1, 1, 1, 1, 1, 1, 1, 1, 1, 1, 1, 1, 1, 0, 0, 1, 1, 1, 1, 1, 0, 0, 1, 1, 1, 1, 1, 1, 1, 1, 1, 1, 1, 1, 1])
_k = set([(0, 2), (0, 50), (1, 3), (1, 51), (2, 4), (3, 5), (4, 6), (5, 7), (6, 8), (7, 9), (8, 10), (9, 11), (10, 12), (11, 13), (12, 189), (13, 197), (14, 16), (14, 178), (15, 17), (15, 187), (16, 18), (17, 19), (18, 20), (19, 21), (20, 22), (21, 23), (22, 24), (23, 25), (24, 26), (25, 27), (26, 28), (27, 29), (28, 30), (29, 31), (30, 32), (31, 33), (32, 34), (33, 35), (34, 36), (35, 37), (36, 38), (37, 39), (38, 179), (39, 176), (40, 42), (40, 201), (41, 43), (41, 199), (42, 44), (43, 45), (44, 46), (45, 47), (46, 48), (47, 49), (48, 50), (49, 51), (52, 53), (52, 110), (53, 56), (54, 55), (54, 57), (55, 111), (56, 58), (57, 59), (58, 60), (59, 61), (60, 62), (61, 63), (62, 64), (63, 65), (64, 66), (65, 67), (66, 188), (67, 194), (68, 70), (68, 177), (69, 71), (69, 184), (70, 72), (71, 73), (72, 74), (73, 75), (74, 76), (75, 77), (76, 78), (77, 79), (78, 80), (79, 81), (80, 82), (81, 83), (82, 84), (83, 85), (84, 86), (85, 87), (86, 88), (87, 89), (88, 90), (89, 91), (90, 92), (91, 93), (92, 94), (93, 95), (94, 96), (95, 97), (96, 174), (97, 173), (98, 100), (98, 200), (99, 101), (99, 193), (100, 102), (101, 103), (102, 104), (103, 105), (104, 106), (105, 107), (106, 108), (107, 109), (108, 110), (109, 111), (112, 113), (112, 170), (113, 116), (114, 115), (114, 117), (115, 171), (116, 118), (117, 119), (118, 120), (119, 121), (120, 122), (121, 123), (122, 124), (123, 125), (124, 126), (125, 127), (126, 190), (127, 195), (128, 130), (128, 180), (129, 131), (129, 185), (130, 132), (131, 133), (132, 134), (133, 135), (134, 136), (135, 137), (136, 138), (137, 139), (138, 140), (139, 141), (140, 142), (141, 143), (142, 144), (143, 145), (144, 146), (145, 147), (146, 148), (147, 149), (148, 150), (149, 151), (150, 152), (151, 153), (152, 154), (153, 155), (154, 156), (155, 157), (156, 183), (157, 172), (158, 160), (158, 203), (159, 161), (159, 192), (160, 162), (161, 163), (162, 164), (163, 165), (164, 166), (165, 167), (166, 168), (167, 169), (168, 170), (169, 171)])
me_cylinder.attributes.new('sharp_edge', 'BOOLEAN', 'EDGE').data.foreach_set('value', [ (min(e.vertices), max(e.vertices)) in _k for e in me_cylinder.edges])
me_cylinder.materials.append(mat_sy_chrome_matte)
me_cylinder.use_remesh_preserve_volume = False
me_cylinder.use_remesh_preserve_attributes = False
me_cylinder.use_mirror_vertex_groups = False
me_cylinder.update()
me_cylinder_001 = bpy.data.meshes.new('Cylinder.001')
me_cylinder_001.from_pydata([(-2.007e-05, -0.2077, -0.1755), (-2.006e-05, -0.25, -0.06633), (0.002844, -0.208, -0.1756), (0.002844, -0.2502, -0.06643), (0.005598, -0.2088, -0.1759), (0.005598, -0.251, -0.06673), (0.008136, -0.21, -0.1764), (0.008136, -0.2523, -0.06722), (0.01036, -0.2117, -0.177), (0.01036, -0.254, -0.06788), (0.01219, -0.2138, -0.1778), (0.01219, -0.2561, -0.06868), (0.01354, -0.2162, -0.1787), (0.01354, -0.2584, -0.0696), (0.01354, -0.2267, -0.1828), (0.01354, -0.2689, -0.07365), (0.01219, -0.229, -0.1837), (0.01219, -0.2713, -0.07457), (0.01036, -0.2311, -0.1845), (0.01036, -0.2734, -0.07537), (0.008136, -0.2328, -0.1852), (0.008136, -0.2751, -0.07603), (0.005598, -0.2341, -0.1857), (0.005598, -0.2763, -0.07652), (0.002844, -0.2349, -0.186), (0.002844, -0.2771, -0.07682), (-2.006e-05, -0.2351, -0.1861), (-2.006e-05, -0.2774, -0.07692), (-0.002884, -0.2349, -0.186), (-0.002884, -0.2771, -0.07682), (-0.005638, -0.2341, -0.1857), (-0.005638, -0.2763, -0.07652), (-0.008176, -0.2328, -0.1852), (-0.008176, -0.2751, -0.07603), (-0.0104, -0.2311, -0.1845), (-0.0104, -0.2734, -0.07537), (-0.01223, -0.229, -0.1837), (-0.01223, -0.2713, -0.07457), (-0.01358, -0.2267, -0.1828), (-0.01358, -0.2689, -0.07365), (-0.01358, -0.2162, -0.1787), (-0.01358, -0.2584, -0.0696), (-0.01223, -0.2138, -0.1778), (-0.01223, -0.2561, -0.06868), (-0.0104, -0.2117, -0.177), (-0.0104, -0.254, -0.06788), (-0.008176, -0.21, -0.1764), (-0.008176, -0.2523, -0.06722), (-0.005638, -0.2088, -0.1759), (-0.005638, -0.251, -0.06673), (-0.002884, -0.208, -0.1756), (-0.002884, -0.2502, -0.06643), (-2.006e-05, -0.1908, -0.1798), (0.005617, -0.1914, -0.18), (0.005617, -0.2409, -0.05196), (-2.006e-05, -0.2404, -0.05176), (0.01104, -0.1929, -0.1806), (0.01104, -0.2424, -0.05256), (0.01603, -0.1954, -0.1815), (0.01603, -0.2449, -0.05352), (0.02041, -0.1987, -0.1828), (0.02041, -0.2483, -0.05482), (0.024, -0.2028, -0.1844), (0.024, -0.2524, -0.0564), (0.02667, -0.2075, -0.1862), (0.02667, -0.257, -0.0582), (0.02832, -0.2125, -0.1882), (0.02832, -0.2621, -0.06016), (0.02832, -0.223, -0.1922), (0.02832, -0.2726, -0.06423), (0.02667, -0.2281, -0.1942), (0.02667, -0.2776, -0.06618), (0.024, -0.2327, -0.196), (0.024, -0.2823, -0.06799), (0.02041, -0.2368, -0.1976), (0.02041, -0.2864, -0.06957), (0.01603, -0.2402, -0.1989), (0.01603, -0.2897, -0.07086), (0.01104, -0.2427, -0.1998), (0.01104, -0.2922, -0.07183), (0.005617, -0.2442, -0.2004), (0.005617, -0.2937, -0.07242), (-2.007e-05, -0.2447, -0.2006), (-2.007e-05, -0.2943, -0.07262), (-0.005657, -0.2442, -0.2004), (-0.005657, -0.2937, -0.07242), (-0.01108, -0.2427, -0.1998), (-0.01108, -0.2922, -0.07183), (-0.01607, -0.2402, -0.1989), (-0.01607, -0.2897, -0.07086), (-0.02045, -0.2368, -0.1976), (-0.02045, -0.2864, -0.06957), (-0.02404, -0.2327, -0.196), (-0.02404, -0.2823, -0.06799), (-0.02671, -0.2281, -0.1942), (-0.02671, -0.2776, -0.06618), (-0.02836, -0.223, -0.1922), (-0.02836, -0.2726, -0.06423), (-0.02836, -0.2125, -0.1882), (-0.02836, -0.2621, -0.06016), (-0.02671, -0.2075, -0.1862), (-0.02671, -0.257, -0.0582), (-0.02404, -0.2028, -0.1844), (-0.02404, -0.2524, -0.0564), (-0.02045, -0.1987, -0.1828), (-0.02045, -0.2483, -0.05482), (-0.01607, -0.1954, -0.1815), (-0.01607, -0.2449, -0.05352), (-0.01108, -0.1929, -0.1806), (-0.01108, -0.2424, -0.05256), (-0.005657, -0.1914, -0.18), (-0.005657, -0.2409, -0.05196), (-2.006e-05, -0.2006, -0.1835), (0.003579, -0.2009, -0.1837), (0.003579, -0.2504, -0.05566), (-2.006e-05, -0.2501, -0.05553), (0.00704, -0.2019, -0.184), (0.00704, -0.2514, -0.05604), (0.01023, -0.2035, -0.1847), (0.01023, -0.253, -0.05666), (0.01302, -0.2056, -0.1855), (0.01302, -0.2552, -0.05748), (0.01532, -0.2082, -0.1865), (0.01532, -0.2578, -0.05849), (0.01702, -0.2112, -0.1876), (0.01702, -0.2607, -0.05964), (0.01807, -0.2144, -0.1889), (0.01807, -0.264, -0.06089), (0.01807, -0.2211, -0.1915), (0.01807, -0.2707, -0.06349), (0.01702, -0.2244, -0.1927), (0.01702, -0.2739, -0.06474), (0.01532, -0.2273, -0.1939), (0.01532, -0.2769, -0.06589), (0.01302, -0.2299, -0.1949), (0.01302, -0.2795, -0.0669), (0.01023, -0.2321, -0.1957), (0.01023, -0.2816, -0.06773), (0.00704, -0.2337, -0.1963), (0.00704, -0.2832, -0.06834), (0.003579, -0.2347, -0.1967), (0.003579, -0.2842, -0.06872), (-2.007e-05, -0.235, -0.1969), (-2.006e-05, -0.2845, -0.06885), (-0.003619, -0.2347, -0.1967), (-0.003619, -0.2842, -0.06872), (-0.00708, -0.2337, -0.1963), (-0.00708, -0.2832, -0.06834), (-0.01027, -0.2321, -0.1957), (-0.01027, -0.2816, -0.06773), (-0.01306, -0.2299, -0.1949), (-0.01306, -0.2795, -0.0669), (-0.01536, -0.2273, -0.1939), (-0.01536, -0.2769, -0.06589), (-0.01706, -0.2244, -0.1927), (-0.01706, -0.2739, -0.06474), (-0.01811, -0.2211, -0.1915), (-0.01811, -0.2707, -0.06349), (-0.01811, -0.2144, -0.1889), (-0.01811, -0.264, -0.06089), (-0.01706, -0.2112, -0.1876), (-0.01706, -0.2607, -0.05964), (-0.01536, -0.2082, -0.1865), (-0.01536, -0.2578, -0.05849), (-0.01306, -0.2056, -0.1855), (-0.01306, -0.2552, -0.05748), (-0.01027, -0.2035, -0.1847), (-0.01027, -0.253, -0.05666), (-0.00708, -0.2019, -0.184), (-0.00708, -0.2514, -0.05604), (-0.003619, -0.2009, -0.1837), (-0.003619, -0.2504, -0.05566), (-0.01815, -0.2703, -0.06335), (-0.0286, -0.2703, -0.06335), (-0.0286, -0.2208, -0.1914), (-0.01618, -0.2684, -0.06829), (-0.01431, -0.2667, -0.07279), (0.02856, -0.2208, -0.1914), (0.01427, -0.2244, -0.1819), (-0.01431, -0.2244, -0.1819), (0.01811, -0.2208, -0.1914), (0.01614, -0.2227, -0.1864), (-0.01618, -0.2227, -0.1864), (-0.01815, -0.2208, -0.1914), (0.02856, -0.2703, -0.06335), (0.01811, -0.2703, -0.06335), (0.01614, -0.2684, -0.06829), (0.01427, -0.2667, -0.07279), (0.02859, -0.2151, -0.1891), (0.01436, -0.2187, -0.1797), (0.01814, -0.2151, -0.1891), (0.01459, -0.2185, -0.1803), (-0.01818, -0.2646, -0.06114), (-0.02863, -0.2646, -0.06114), (0.02859, -0.2646, -0.06114), (0.01814, -0.2646, -0.06114), (0.01459, -0.2612, -0.07003), (0.01436, -0.261, -0.07058), (-0.01463, -0.2612, -0.07003), (-0.0144, -0.261, -0.07058), (-0.02863, -0.2151, -0.1891), (-0.0144, -0.2187, -0.1797), (-0.01463, -0.2185, -0.1803), (-0.01818, -0.2151, -0.1891)], [], [(52, 55, 54, 53), (53, 54, 57, 56), (56, 57, 59, 58), (58, 59, 61, 60), (60, 61, 63, 62), (62, 63, 65, 64), (64, 65, 67, 66), (66, 67, 194, 188), (68, 69, 71, 70), (70, 71, 73, 72), (72, 73, 75, 74), (74, 75, 77, 76), (76, 77, 79, 78), (78, 79, 81, 80), (80, 81, 83, 82), (82, 83, 85, 84), (84, 85, 87, 86), (86, 87, 89, 88), (88, 89, 91, 90), (90, 91, 93, 92), (92, 93, 95, 94), (94, 95, 97, 96), (96, 97, 173, 174), (98, 99, 101, 100), (100, 101, 103, 102), (102, 103, 105, 104), (104, 105, 107, 106), (106, 107, 109, 108), (50, 51, 49, 48), (108, 109, 111, 110), (110, 111, 55, 52), (0, 1, 51, 50), (113, 112, 52, 53), (115, 114, 54, 55), (116, 113, 53, 56), (114, 117, 57, 54), (118, 116, 56, 58), (117, 119, 59, 57), (120, 118, 58, 60), (119, 121, 61, 59), (122, 120, 60, 62), (121, 123, 63, 61), (124, 122, 62, 64), (123, 125, 65, 63), (126, 124, 64, 66), (125, 127, 67, 65), (127, 195, 194, 67), (128, 180, 177, 68), (130, 128, 68, 70), (129, 131, 71, 69), (132, 130, 70, 72), (131, 133, 73, 71), (134, 132, 72, 74), (133, 135, 75, 73), (136, 134, 74, 76), (135, 137, 77, 75), (138, 136, 76, 78), (137, 139, 79, 77), (140, 138, 78, 80), (139, 141, 81, 79), (142, 140, 80, 82), (141, 143, 83, 81), (144, 142, 82, 84), (143, 145, 85, 83), (146, 144, 84, 86), (145, 147, 87, 85), (148, 146, 86, 88), (147, 149, 89, 87), (150, 148, 88, 90), (149, 151, 91, 89), (152, 150, 90, 92), (151, 153, 93, 91), (154, 152, 92, 94), (153, 155, 95, 93), (156, 154, 94, 96), (155, 157, 97, 95), (157, 172, 173, 97), (158, 203, 200, 98), (160, 158, 98, 100), (159, 161, 101, 99), (162, 160, 100, 102), (161, 163, 103, 101), (164, 162, 102, 104), (163, 165, 105, 103), (166, 164, 104, 106), (165, 167, 107, 105), (168, 166, 106, 108), (167, 169, 109, 107), (170, 168, 108, 110), (169, 171, 111, 109), (112, 170, 110, 52), (171, 115, 55, 111), (2, 0, 112, 113), (1, 3, 114, 115), (4, 2, 113, 116), (3, 5, 117, 114), (6, 4, 116, 118), (5, 7, 119, 117), (8, 6, 118, 120), (7, 9, 121, 119), (10, 8, 120, 122), (9, 11, 123, 121), (12, 10, 122, 124), (11, 13, 125, 123), (13, 197, 196, 127, 125), (14, 178, 181, 128, 130), (16, 14, 130, 132), (15, 17, 133, 131), (18, 16, 132, 134), (17, 19, 135, 133), (20, 18, 134, 136), (19, 21, 137, 135), (22, 20, 136, 138), (21, 23, 139, 137), (24, 22, 138, 140), (23, 25, 141, 139), (26, 24, 140, 142), (25, 27, 143, 141), (28, 26, 142, 144), (27, 29, 145, 143), (30, 28, 144, 146), (29, 31, 147, 145), (32, 30, 146, 148), (31, 33, 149, 147), (34, 32, 148, 150), (33, 35, 151, 149), (36, 34, 150, 152), (35, 37, 153, 151), (38, 36, 152, 154), (37, 39, 155, 153), (39, 176, 175, 157, 155), (40, 201, 202, 158, 160), (42, 40, 160, 162), (41, 43, 163, 161), (44, 42, 162, 164), (43, 45, 165, 163), (46, 44, 164, 166), (45, 47, 167, 165), (48, 46, 166, 168), (47, 49, 169, 167), (50, 48, 168, 170), (49, 51, 171, 169), (0, 50, 170, 112), (51, 1, 115, 171), (48, 49, 47, 46), (46, 47, 45, 44), (44, 45, 43, 42), (42, 43, 41, 40), (40, 41, 199, 201), (38, 39, 37, 36), (36, 37, 35, 34), (34, 35, 33, 32), (32, 33, 31, 30), (30, 31, 29, 28), (28, 29, 27, 26), (26, 27, 25, 24), (24, 25, 23, 22), (22, 23, 21, 20), (20, 21, 19, 18), (18, 19, 17, 16), (16, 17, 15, 14), (14, 15, 187, 178), (12, 13, 11, 10), (10, 11, 9, 8), (8, 9, 7, 6), (6, 7, 5, 4), (4, 5, 3, 2), (2, 3, 1, 0), (183, 182, 156), (174, 183, 156, 96), (185, 184, 177, 180, 181, 178, 187, 186), (176, 179, 182, 183, 174, 173, 172, 175), (193, 192, 159, 99), (188, 190, 126, 66), (181, 180, 128), (184, 185, 129, 69), (196, 195, 127), (193, 200, 203, 202, 201, 199, 198, 192), (189, 191, 190, 188, 194, 195, 196, 197), (192, 198, 159), (185, 186, 129), (200, 193, 99, 98), (182, 179, 38, 154, 156), (186, 187, 15, 131, 129), (202, 203, 158), (175, 172, 157), (179, 176, 39, 38), (190, 191, 126), (177, 184, 69, 68), (191, 189, 12, 124, 126), (198, 199, 41, 161, 159), (189, 197, 13, 12)])
me_cylinder_001.polygons.foreach_set('use_smooth', [1, 1, 1, 1, 1, 1, 1, 1, 1, 1, 1, 1, 1, 1, 1, 1, 1, 1, 1, 1, 1, 1, 1, 1, 1, 1, 1, 1, 1, 1, 1, 1, 1, 1, 1, 1, 1, 1, 1, 1, 1, 1, 1, 1, 1, 1, 1, 1, 1, 1, 1, 1, 1, 1, 1, 1, 1, 1, 1, 1, 1, 1, 1, 1, 1, 1, 1, 1, 1, 1, 1, 1, 1, 1, 1, 1, 1, 1, 1, 1, 1, 1, 1, 1, 1, 1, 1, 1, 1, 1, 1, 1, 1, 1, 1, 1, 1, 1, 1, 1, 1, 1, 1, 1, 1, 1, 1, 1, 1, 1, 1, 1, 1, 1, 1, 1, 1, 1, 1, 1, 1, 1, 1, 1, 1, 1, 1, 1, 1, 1, 1, 1, 1, 1, 1, 1, 1, 1, 1, 1, 1, 1, 1, 1, 1, 1, 1, 1, 1, 1, 1, 1, 1, 1, 1, 1, 1, 1, 1, 1, 1, 1, 1, 1, 1, 1, 1, 1, 1, 1, 0, 0, 1, 1, 1, 1, 1, 0, 0, 1, 1, 1, 1, 1, 1, 1, 1, 1, 1, 1, 1, 1])
_k = set([(0, 2), (0, 50), (1, 3), (1, 51), (2, 4), (3, 5), (4, 6), (5, 7), (6, 8), (7, 9), (8, 10), (9, 11), (10, 12), (11, 13), (12, 189), (13, 197), (14, 16), (14, 178), (15, 17), (15, 187), (16, 18), (17, 19), (18, 20), (19, 21), (20, 22), (21, 23), (22, 24), (23, 25), (24, 26), (25, 27), (26, 28), (27, 29), (28, 30), (29, 31), (30, 32), (31, 33), (32, 34), (33, 35), (34, 36), (35, 37), (36, 38), (37, 39), (38, 179), (39, 176), (40, 42), (40, 201), (41, 43), (41, 199), (42, 44), (43, 45), (44, 46), (45, 47), (46, 48), (47, 49), (48, 50), (49, 51), (52, 53), (52, 110), (53, 56), (54, 55), (54, 57), (55, 111), (56, 58), (57, 59), (58, 60), (59, 61), (60, 62), (61, 63), (62, 64), (63, 65), (64, 66), (65, 67), (66, 188), (67, 194), (68, 70), (68, 177), (69, 71), (69, 184), (70, 72), (71, 73), (72, 74), (73, 75), (74, 76), (75, 77), (76, 78), (77, 79), (78, 80), (79, 81), (80, 82), (81, 83), (82, 84), (83, 85), (84, 86), (85, 87), (86, 88), (87, 89), (88, 90), (89, 91), (90, 92), (91, 93), (92, 94), (93, 95), (94, 96), (95, 97), (96, 174), (97, 173), (98, 100), (98, 200), (99, 101), (99, 193), (100, 102), (101, 103), (102, 104), (103, 105), (104, 106), (105, 107), (106, 108), (107, 109), (108, 110), (109, 111), (112, 113), (112, 170), (113, 116), (114, 115), (114, 117), (115, 171), (116, 118), (117, 119), (118, 120), (119, 121), (120, 122), (121, 123), (122, 124), (123, 125), (124, 126), (125, 127), (126, 190), (127, 195), (128, 130), (128, 180), (129, 131), (129, 185), (130, 132), (131, 133), (132, 134), (133, 135), (134, 136), (135, 137), (136, 138), (137, 139), (138, 140), (139, 141), (140, 142), (141, 143), (142, 144), (143, 145), (144, 146), (145, 147), (146, 148), (147, 149), (148, 150), (149, 151), (150, 152), (151, 153), (152, 154), (153, 155), (154, 156), (155, 157), (156, 183), (157, 172), (158, 160), (158, 203), (159, 161), (159, 192), (160, 162), (161, 163), (162, 164), (163, 165), (164, 166), (165, 167), (166, 168), (167, 169), (168, 170), (169, 171)])
me_cylinder_001.attributes.new('sharp_edge', 'BOOLEAN', 'EDGE').data.foreach_set('value', [ (min(e.vertices), max(e.vertices)) in _k for e in me_cylinder_001.edges])
me_cylinder_001.materials.append(mat_sy_chrome_matte)
me_cylinder_001.use_remesh_preserve_volume = False
me_cylinder_001.use_remesh_preserve_attributes = False
me_cylinder_001.use_mirror_vertex_groups = False
me_cylinder_001.update()

# ---- objects
ob_cube_002 = bpy.data.objects.new('Cube.002', me_cube_000)
ob_cube = bpy.data.objects.new('Cube', me_cube_002)
ob_cylinder = bpy.data.objects.new('Cylinder', me_cylinder)
ob_cylinder_001 = bpy.data.objects.new('Cylinder.001', me_cylinder_001)

# ---- transforms, parenting, visibility, modifiers, constraints
ob_cube_002.location = (0.0, 0.0, 0.0)
ob_cube_002.hide_render = True
ob_cube_002.visible_camera = False
ob_cube_002.visible_diffuse = False
ob_cube_002.visible_glossy = False
ob_cube_002.visible_transmission = False
ob_cube_002.visible_volume_scatter = False
ob_cube_002.visible_shadow = False
ob_cube_002.display_type = 'WIRE'
ob_cube_002.show_wire = True
ob_cube_002.show_all_edges = True
ob_cube_002.lineart.crease_threshold = 0.0
_m = ob_cube_002.modifiers.new('Auto Smooth', 'NODES')
_m.node_group = ng_auto_smooth
_gi = [s.identifier for s in ng_auto_smooth.interface.items_tree if s.item_type == 'SOCKET' and s.in_out == 'INPUT']
_m[_gi[1]] = 1.047  # Angle
ob_cube.parent = ob_cube_002
ob_cube.location = (0.0, 0.0, 0.0)
ob_cube.display_type = 'SOLID'
ob_cube.lineart.crease_threshold = 0.0
_m = ob_cube.modifiers.new('Auto Smooth', 'NODES')
_m.node_group = ng_auto_smooth
_gi = [s.identifier for s in ng_auto_smooth.interface.items_tree if s.item_type == 'SOCKET' and s.in_out == 'INPUT']
_m[_gi[1]] = 1.047  # Angle
ob_cylinder.parent = ob_cube_002
ob_cylinder.location = (0.0, 0.0, 0.0)
ob_cylinder.display_type = 'SOLID'
ob_cylinder.lineart.crease_threshold = 0.0
_m = ob_cylinder.modifiers.new('Auto Smooth', 'NODES')
_m.node_group = ng_auto_smooth
_gi = [s.identifier for s in ng_auto_smooth.interface.items_tree if s.item_type == 'SOCKET' and s.in_out == 'INPUT']
_m[_gi[1]] = 1.047  # Angle
ob_cylinder_001.parent = ob_cube_002
ob_cylinder_001.location = (0.0, 0.0, 0.0)
ob_cylinder_001.display_type = 'SOLID'
ob_cylinder_001.lineart.crease_threshold = 0.0
_m = ob_cylinder_001.modifiers.new('Auto Smooth', 'NODES')
_m.node_group = ng_auto_smooth
_gi = [s.identifier for s in ng_auto_smooth.interface.items_tree if s.item_type == 'SOCKET' and s.in_out == 'INPUT']
_m[_gi[1]] = 1.047  # Angle

# ---- collection membership
col_collection_1.objects.link(ob_cube_002)
col_collection_1.objects.link(ob_cube)
col_collection_1.objects.link(ob_cylinder)
col_collection_1.objects.link(ob_cylinder_001)

# ---- scene / render settings (as saved in the file)
scene.frame_start = 1; scene.frame_end = 100; scene.frame_set(1)
scene.render.engine = 'CYCLES'
scene.render.image_settings.color_depth = '16'
scene.render.image_settings.compression = 90
scene.render.resolution_percentage = 50
scene.render.dither_intensity = 0.0
scene.render.use_simplify = True
scene.render.use_persistent_data = True
scene.cycles.use_denoising = False
scene.cycles.samples = 10
scene.cycles.sampling_pattern = 'TABULATED_SOBOL'
scene.cycles.light_sampling_threshold = 0.0
scene.cycles.use_adaptive_sampling = False
scene.cycles.use_light_tree = False
scene.cycles.caustics_reflective = False
scene.cycles.caustics_refractive = False
scene.cycles.blur_glossy = 4.0
scene.cycles.max_bounces = 4
scene.cycles.transmission_bounces = 4
scene.cycles.volume_bounces = 2
scene.cycles.transparent_max_bounces = 4
scene.cycles.use_animated_seed = True
scene.cycles.sample_clamp_direct = 4.0
scene.cycles.sample_clamp_indirect = 2.0
scene.cycles.debug_bvh_type = 'STATIC_BVH'
scene.view_settings.view_transform = 'Standard'
bpy.context.view_layer.update()

# ---- added for rendering (the .blend has no active camera): camera
cam_auto = bpy.data.cameras.new('AutoCamera')
cam_auto.lens = 50.0
cam_auto.sensor_width = 36.0
cam_auto.clip_end = 1000.0
ob_auto_camera = bpy.data.objects.new('AutoCamera', cam_auto)
scene.collection.objects.link(ob_auto_camera)
ob_auto_camera.location = (0.804407, -0.96706, 0.526254)
ob_auto_camera.rotation_euler = (1.09748, -7.21219e-08, 0.694738)
scene.camera = ob_auto_camera
bpy.context.view_layer.update()
